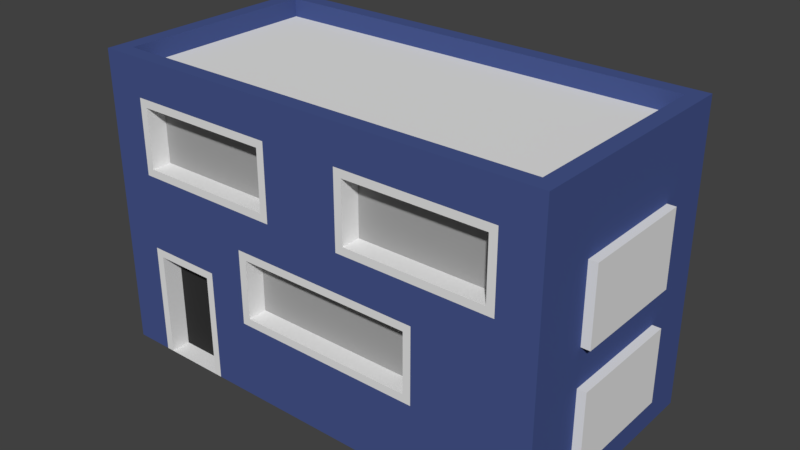 # Source: building_5.blend  (saved by Blender 2.77.0; exported with 4.5.12 LTS)
import bpy
from mathutils import Matrix  # noqa: F401  (used for matrix-valued properties, if any)

bpy.ops.wm.read_factory_settings(use_empty=True)
scene = bpy.context.scene
scene.name = 'Scene'

# ---- collections
col_collection_1 = bpy.data.collections.new('Collection 1'); scene.collection.children.link(col_collection_1)

# ---- materials (node trees are filled in below, after node groups)
mat_material_001 = bpy.data.materials.new('Material.001')
mat_material_001.alpha_threshold = 0.0
mat_material_001.use_transparent_shadow = False
mat_material_001.diffuse_color = (0.06202, 0.09243, 0.2659, 1.0)
mat_material_001.roughness = 0.5
mat_material_002 = bpy.data.materials.new('Material.002')
mat_material_002.alpha_threshold = 0.0
mat_material_002.use_transparent_shadow = False
mat_material_002.roughness = 0.5
mat_material_003 = bpy.data.materials.new('Material.003')
mat_material_003.alpha_threshold = 0.0
mat_material_003.use_transparent_shadow = False
mat_material_003.diffuse_color = (0.0331, 0.0331, 0.0331, 1.0)
mat_material_003.roughness = 0.5
mat_material_004 = bpy.data.materials.new('Material.004')
mat_material_004.alpha_threshold = 0.0
mat_material_004.use_transparent_shadow = False
mat_material_004.diffuse_color = (0.3672, 0.3672, 0.3672, 1.0)
mat_material_004.roughness = 0.5

# ---- material node trees

# ---- world
world_world = bpy.data.worlds.new('World'); scene.world = world_world
world_world.color = (0.05088, 0.05088, 0.05088)
world_world.use_sun_shadow = False
world_world.sun_shadow_jitter_overblur = 0.0
world_world.cycles.sampling_method = 'MANUAL'

# ---- meshes
me_cube_001 = bpy.data.meshes.new('Cube.001')
me_cube_001.from_pydata([(5.936, 3.023, -5.057e-05), (5.536, 2.623, 7.7), (5.936, -3.023, -5.057e-05), (5.536, -2.623, 7.7), (-5.944, 3.023, -5.057e-05), (-5.544, 2.623, 7.7), (-5.944, -3.023, -5.057e-05), (-5.544, -2.623, 7.7), (4.946, -2.623, 7.7), (3.956, -2.623, 7.7), (2.966, -2.623, 7.7), (1.976, -2.623, 7.7), (0.9859, -2.623, 7.7), (-0.004011, -2.623, 7.7), (-0.9939, -2.623, 7.7), (-1.984, -2.623, 7.7), (-2.974, -2.623, 7.7), (-3.964, -2.623, 7.7), (-4.954, -2.623, 7.7), (-4.754, -3.023, -5.588e-09), (-3.964, -3.023, 9.313e-09), (-3.174, -3.023, -5.588e-09), (-1.984, -3.023, -5.057e-05), (-0.9939, -3.023, -5.057e-05), (-0.004011, -3.023, -5.057e-05), (0.9859, -3.023, -5.057e-05), (1.976, -3.023, -5.057e-05), (2.966, -3.023, -5.057e-05), (3.956, -3.023, -5.057e-05), (4.946, -3.023, -5.057e-05), (-4.954, 2.623, 7.7), (-3.964, 2.623, 7.7), (-2.974, 2.623, 7.7), (-1.984, 2.623, 7.7), (-0.9939, 2.623, 7.7), (-0.00401, 2.623, 7.7), (0.9859, 2.623, 7.7), (1.976, 2.623, 7.7), (2.966, 2.623, 7.7), (3.956, 2.623, 7.7), (4.946, 2.623, 7.7), (4.946, 3.023, -5.057e-05), (3.956, 3.023, -5.057e-05), (2.966, 3.023, -5.057e-05), (1.976, 3.023, -5.057e-05), (0.7859, 3.023, 1.723e-08), (-0.00401, 3.023, 3.213e-08), (-0.7939, 3.023, 1.723e-08), (-1.984, 3.023, -5.057e-05), (-2.974, 3.023, -5.057e-05), (-3.964, 3.023, -5.057e-05), (-4.954, 3.023, -5.057e-05), (5.936, 3.023, 0.9625), (5.936, 3.023, 1.925), (5.936, 3.023, 2.888), (5.936, 3.023, 3.85), (5.936, 3.023, 4.813), (5.936, 3.023, 5.775), (5.936, 3.023, 6.738), (5.936, -3.023, 6.738), (5.936, -3.023, 5.775), (5.936, -3.023, 4.813), (5.936, -3.023, 3.85), (5.936, -3.023, 2.888), (5.936, -3.023, 1.925), (5.936, -3.023, 0.9625), (-5.944, -3.023, 6.738), (-5.944, -3.023, 5.775), (-5.944, -3.023, 4.813), (-5.944, -3.023, 3.85), (-5.944, -3.023, 2.888), (-5.944, -3.023, 1.925), (-5.944, -3.023, 0.9625), (-5.944, 3.023, 6.738), (-5.944, 3.023, 5.775), (-5.944, 3.023, 4.813), (-5.944, 3.023, 3.85), (-5.944, 3.023, 2.888), (-5.944, 3.023, 1.925), (-5.944, 3.023, 0.9625), (-4.754, 3.023, 6.538), (-4.754, 3.023, 5.775), (-4.754, 3.023, 5.013), (-4.754, 3.023, 3.65), (-4.754, 3.023, 2.888), (-4.754, 3.023, 2.125), (-4.954, 3.023, 0.9625), (-3.964, 3.023, 6.538), (-3.964, 3.023, 5.013), (-3.964, 3.023, 3.65), (-3.964, 3.023, 2.125), (-3.964, 3.023, 0.9625), (-3.174, 3.023, 6.538), (-3.174, 3.023, 5.775), (-3.174, 3.023, 5.013), (-3.174, 3.023, 3.65), (-3.174, 3.023, 2.888), (-3.174, 3.023, 2.125), (-2.974, 3.023, 0.9625), (-1.984, 3.023, 6.738), (-1.984, 3.023, 5.775), (-1.984, 3.023, 4.813), (-1.984, 3.023, 3.85), (-1.984, 3.023, 2.888), (-1.984, 3.023, 1.925), (-1.984, 3.023, 0.9625), (-0.7939, 3.023, 6.538), (-0.7939, 3.023, 5.775), (-0.7939, 3.023, 5.013), (-0.9939, 3.023, 3.85), (-0.7939, 3.023, 2.688), (-0.7939, 3.023, 1.925), (-0.7939, 3.023, 0.9625), (-0.00401, 3.023, 6.538), (-0.00401, 3.023, 5.013), (-0.00401, 3.023, 3.85), (-0.00401, 3.023, 2.688), (0.7859, 3.023, 6.538), (0.7859, 3.023, 5.775), (0.7859, 3.023, 5.013), (0.9859, 3.023, 3.85), (0.7859, 3.023, 2.688), (0.7859, 3.023, 1.925), (0.7859, 3.023, 0.9625), (1.976, 3.023, 6.738), (1.976, 3.023, 5.775), (1.976, 3.023, 4.813), (1.976, 3.023, 3.85), (1.976, 3.023, 2.888), (1.976, 3.023, 1.925), (1.976, 3.023, 0.9625), (3.166, 3.023, 6.538), (3.166, 3.023, 5.775), (3.166, 3.023, 5.013), (3.166, 3.023, 3.65), (3.166, 3.023, 2.888), (3.166, 3.023, 2.125), (2.966, 3.023, 0.9625), (3.956, 3.023, 6.538), (3.956, 3.023, 5.013), (3.956, 3.023, 3.65), (3.956, 3.023, 2.125), (3.956, 3.023, 0.9625), (4.746, 3.023, 6.538), (4.746, 3.023, 5.775), (4.746, 3.023, 5.013), (4.746, 3.023, 3.65), (4.746, 3.023, 2.888), (4.746, 3.023, 2.125), (4.946, 3.023, 0.9625), (4.746, -3.023, 6.538), (4.746, -3.023, 5.775), (4.746, -3.023, 5.013), (4.946, -3.023, 3.85), (4.946, -3.023, 2.888), (4.946, -3.023, 1.925), (4.946, -3.023, 0.9625), (3.956, -3.023, 6.538), (3.956, -3.023, 5.013), (3.956, -3.023, 3.85), (3.956, -3.023, 2.888), (3.956, -3.023, 1.925), (3.956, -3.023, 0.9625), (2.966, -3.023, 6.538), (2.966, -3.023, 5.013), (2.766, -3.023, 3.65), (2.766, -3.023, 2.888), (2.766, -3.023, 2.125), (2.966, -3.023, 0.9625), (1.976, -3.023, 6.538), (1.976, -3.023, 5.013), (1.976, -3.023, 3.65), (1.976, -3.023, 2.125), (1.976, -3.023, 0.9625), (1.186, -3.023, 6.538), (1.186, -3.023, 5.775), (1.186, -3.023, 5.013), (0.9859, -3.023, 3.65), (0.9859, -3.023, 2.125), (0.9859, -3.023, 0.9625), (-0.004011, -3.023, 6.738), (-0.004011, -3.023, 5.775), (-0.004011, -3.023, 4.813), (-0.004011, -3.023, 3.65), (-0.004011, -3.023, 2.125), (-0.004011, -3.023, 0.9625), (-1.194, -3.023, 6.538), (-1.194, -3.023, 5.775), (-1.194, -3.023, 5.013), (-0.9939, -3.023, 3.65), (-0.9939, -3.023, 2.125), (-0.9939, -3.023, 0.9625), (-1.984, -3.023, 6.538), (-1.984, -3.023, 5.013), (-1.784, -3.023, 3.65), (-1.784, -3.023, 2.888), (-1.784, -3.023, 2.125), (-1.984, -3.023, 0.9625), (-2.974, -3.023, 6.538), (-2.974, -3.023, 5.013), (-2.974, -3.023, 3.85), (-3.174, -3.023, 2.688), (-3.174, -3.023, 1.925), (-3.174, -3.023, 0.9625), (-3.964, -3.023, 6.538), (-3.964, -3.023, 5.013), (-3.964, -3.023, 3.85), (-3.964, -3.023, 2.688), (-4.754, -3.023, 6.538), (-4.754, -3.023, 5.775), (-4.754, -3.023, 5.013), (-4.954, -3.023, 3.85), (-4.754, -3.023, 2.688), (-4.754, -3.023, 1.925), (-4.754, -3.023, 0.9625), (0.9859, 3.023, -5.057e-05), (-0.00401, 3.023, -5.057e-05), (-0.9939, 3.023, -5.057e-05), (-0.9939, 3.023, 0.9625), (0.9859, 3.023, 0.9625), (-4.954, 3.023, 6.738), (-4.954, 3.023, 5.775), (-4.954, 3.023, 4.813), (-4.954, 3.023, 3.85), (-4.954, 3.023, 2.888), (-4.954, 3.023, 1.925), (-2.974, 3.023, 6.738), (-2.974, 3.023, 5.775), (-2.974, 3.023, 4.813), (-2.974, 3.023, 3.85), (-2.974, 3.023, 2.888), (-2.974, 3.023, 1.925), (-0.9939, 3.023, 6.738), (-0.9939, 3.023, 5.775), (-0.9939, 3.023, 4.813), (-0.9939, 3.023, 2.888), (-0.9939, 3.023, 1.925), (0.9859, 3.023, 6.738), (0.9859, 3.023, 5.775), (0.9859, 3.023, 4.813), (0.9859, 3.023, 2.888), (0.9859, 3.023, 1.925), (2.966, 3.023, 6.738), (2.966, 3.023, 5.775), (2.966, 3.023, 4.813), (2.966, 3.023, 3.85), (2.966, 3.023, 2.888), (2.966, 3.023, 1.925), (4.946, 3.023, 6.738), (4.946, 3.023, 5.775), (4.946, 3.023, 4.813), (4.946, 3.023, 3.85), (4.946, 3.023, 2.888), (4.946, 3.023, 1.925), (3.956, 3.023, 6.738), (3.956, 3.023, 4.813), (3.956, 3.023, 3.85), (3.956, 3.023, 1.925), (-0.00401, 3.023, 6.738), (-0.00401, 3.023, 4.813), (-0.00401, 3.023, 2.888), (-3.964, 3.023, 6.738), (-3.964, 3.023, 4.813), (-3.964, 3.023, 3.85), (-3.964, 3.023, 1.925), (0.7859, 2.523, -2.747e-08), (-0.00401, 2.523, -1.257e-08), (-0.7939, 2.523, -2.747e-08), (-0.7939, 2.523, 0.9625), (0.7859, 2.523, 0.9625), (-4.754, 2.523, 6.538), (-4.754, 2.523, 5.775), (-4.754, 2.523, 5.013), (-4.754, 2.523, 3.65), (-4.754, 2.523, 2.888), (-4.754, 2.523, 2.125), (-3.174, 2.523, 6.538), (-3.174, 2.523, 5.775), (-3.174, 2.523, 5.013), (-3.174, 2.523, 3.65), (-3.174, 2.523, 2.888), (-3.174, 2.523, 2.125), (-0.7939, 2.523, 6.538), (-0.7939, 2.523, 5.775), (-0.7939, 2.523, 5.013), (-0.7939, 2.523, 2.688), (-0.7939, 2.523, 1.925), (0.7859, 2.523, 6.538), (0.7859, 2.523, 5.775), (0.7859, 2.523, 5.013), (0.7859, 2.523, 2.688), (0.7859, 2.523, 1.925), (3.166, 2.523, 6.538), (3.166, 2.523, 5.775), (3.166, 2.523, 5.013), (3.166, 2.523, 3.65), (3.166, 2.523, 2.888), (3.166, 2.523, 2.125), (4.746, 2.523, 6.538), (4.746, 2.523, 5.775), (4.746, 2.523, 5.013), (4.746, 2.523, 3.65), (4.746, 2.523, 2.888), (4.746, 2.523, 2.125), (3.956, 2.523, 6.538), (3.956, 2.523, 5.013), (3.956, 2.523, 3.65), (3.956, 2.523, 2.125), (-0.00401, 2.523, 6.538), (-0.00401, 2.523, 5.013), (-0.00401, 2.523, 2.688), (-3.964, 2.523, 6.538), (-3.964, 2.523, 5.013), (-3.964, 2.523, 3.65), (-3.964, 2.523, 2.125), (-0.9939, 3.461, 3.264), (-0.9939, 3.461, 2.888), (-0.00401, 3.461, 3.264), (-0.00401, 3.461, 2.888), (0.9859, 3.461, 3.264), (0.9859, 3.461, 2.888), (5.936, 3.023, 7.7), (5.936, -3.023, 7.7), (-4.954, -3.023, 7.7), (-5.944, -3.023, 7.7), (-5.944, 3.023, 7.7), (4.946, 3.023, 7.7), (4.946, -3.023, 7.7), (3.956, -3.023, 7.7), (2.966, -3.023, 7.7), (1.976, -3.023, 7.7), (0.9859, -3.023, 7.7), (-0.004011, -3.023, 7.7), (-0.9939, -3.023, 7.7), (-1.984, -3.023, 7.7), (-2.974, -3.023, 7.7), (-3.964, -3.023, 7.7), (-4.954, 3.023, 7.7), (-3.964, 3.023, 7.7), (-2.974, 3.023, 7.7), (-1.984, 3.023, 7.7), (-0.9939, 3.023, 7.7), (-0.00401, 3.023, 7.7), (0.9859, 3.023, 7.7), (1.976, 3.023, 7.7), (2.966, 3.023, 7.7), (3.956, 3.023, 7.7), (5.536, 2.623, 7.227), (5.536, -2.623, 7.227), (-4.954, -2.623, 7.227), (-5.544, -2.623, 7.227), (-5.544, 2.623, 7.227), (4.946, 2.623, 7.227), (4.946, -2.623, 7.227), (3.956, -2.623, 7.227), (2.966, -2.623, 7.227), (1.976, -2.623, 7.227), (0.9859, -2.623, 7.227), (-0.004011, -2.623, 7.227), (-0.9939, -2.623, 7.227), (-1.984, -2.623, 7.227), (-2.974, -2.623, 7.227), (-3.964, -2.623, 7.227), (-4.954, 2.623, 7.227), (-3.964, 2.623, 7.227), (-2.974, 2.623, 7.227), (-1.984, 2.623, 7.227), (-0.9939, 2.623, 7.227), (-0.00401, 2.623, 7.227), (0.9859, 2.623, 7.227), (1.976, 2.623, 7.227), (2.966, 2.623, 7.227), (3.956, 2.623, 7.227), (-4.954, -3.023, -5.057e-05), (-3.964, -3.023, -5.057e-05), (-2.974, -3.023, -5.057e-05), (-2.974, -3.023, 0.9625), (-4.954, -3.023, 0.9625), (4.946, -3.023, 6.738), (4.946, -3.023, 5.775), (4.946, -3.023, 4.813), (2.966, -3.023, 3.85), (2.966, -3.023, 2.888), (2.966, -3.023, 1.925), (0.9859, -3.023, 6.738), (0.9859, -3.023, 5.775), (0.9859, -3.023, 4.813), (-0.9939, -3.023, 6.738), (-0.9939, -3.023, 5.775), (-0.9939, -3.023, 4.813), (-1.984, -3.023, 3.85), (-1.984, -3.023, 2.888), (-1.984, -3.023, 1.925), (-2.974, -3.023, 2.888), (-2.974, -3.023, 1.925), (-4.954, -3.023, 6.738), (-4.954, -3.023, 5.775), (-4.954, -3.023, 4.813), (-4.954, -3.023, 2.888), (-4.954, -3.023, 1.925), (-3.964, -3.023, 6.738), (-3.964, -3.023, 4.813), (-3.964, -3.023, 2.888), (-2.974, -3.023, 6.738), (-2.974, -3.023, 4.813), (-1.984, -3.023, 6.738), (-1.984, -3.023, 4.813), (-0.9939, -3.023, 3.85), (-0.9939, -3.023, 1.925), (-0.004011, -3.023, 3.85), (-0.004011, -3.023, 1.925), (0.9859, -3.023, 3.85), (0.9859, -3.023, 1.925), (1.976, -3.023, 6.738), (1.976, -3.023, 4.813), (1.976, -3.023, 3.85), (1.976, -3.023, 1.925), (2.966, -3.023, 6.738), (2.966, -3.023, 4.813), (3.956, -3.023, 6.738), (3.956, -3.023, 4.813), (-4.754, -2.523, -5.588e-09), (-3.964, -2.523, 9.313e-09), (-3.174, -2.523, -5.588e-09), (-3.174, -2.523, 0.9625), (-4.754, -2.523, 0.9625), (4.746, -2.523, 6.538), (4.746, -2.523, 5.775), (4.746, -2.523, 5.013), (2.766, -2.523, 3.65), (2.766, -2.523, 2.888), (2.766, -2.523, 2.125), (1.186, -2.523, 6.538), (1.186, -2.523, 5.775), (1.186, -2.523, 5.013), (-1.194, -2.523, 6.538), (-1.194, -2.523, 5.775), (-1.194, -2.523, 5.013), (-1.784, -2.523, 3.65), (-1.784, -2.523, 2.888), (-1.784, -2.523, 2.125), (-3.174, -2.523, 2.688), (-3.174, -2.523, 1.925), (-4.754, -2.523, 6.538), (-4.754, -2.523, 5.775), (-4.754, -2.523, 5.013), (-4.754, -2.523, 2.688), (-4.754, -2.523, 1.925), (-3.964, -2.523, 6.538), (-3.964, -2.523, 5.013), (-3.964, -2.523, 2.688), (-2.974, -2.523, 6.538), (-2.974, -2.523, 5.013), (-1.984, -2.523, 6.538), (-1.984, -2.523, 5.013), (-0.9939, -2.523, 3.65), (-0.9939, -2.523, 2.125), (-0.004011, -2.523, 3.65), (-0.004011, -2.523, 2.125), (0.9859, -2.523, 3.65), (0.9859, -2.523, 2.125), (1.976, -2.523, 6.538), (1.976, -2.523, 5.013), (1.976, -2.523, 3.65), (1.976, -2.523, 2.125), (2.966, -2.523, 6.538), (2.966, -2.523, 5.013), (3.956, -2.523, 6.538), (3.956, -2.523, 5.013), (5.936, 1.511, 7.7), (5.936, -0.0001783, 7.7), (5.936, -1.512, 7.7), (5.936, -1.512, -5.057e-05), (5.936, -0.0001783, -5.057e-05), (5.936, 1.511, -5.057e-05), (-5.944, -1.512, 7.7), (-5.944, -0.0001765, 7.7), (-5.944, 1.511, 7.7), (-5.944, 1.511, -5.057e-05), (-5.944, -0.0001765, -5.057e-05), (-5.944, -1.512, -5.057e-05), (4.946, -1.512, -5.057e-05), (4.946, -0.0001781, -5.057e-05), (4.946, 1.511, -5.057e-05), (3.956, -1.512, -5.057e-05), (3.956, -0.000178, -5.057e-05), (3.956, 1.511, -5.057e-05), (2.966, -1.512, -5.057e-05), (2.966, -0.0001778, -5.057e-05), (2.966, 1.511, -5.057e-05), (1.976, -1.512, -5.057e-05), (1.976, -0.0001777, -5.057e-05), (1.976, 1.511, -5.057e-05), (0.9859, -1.512, -5.057e-05), (0.9859, -0.0001775, -5.057e-05), (0.9859, 1.511, -5.057e-05), (-0.004011, -1.512, -5.057e-05), (-0.004011, -0.0001774, -5.057e-05), (-0.00401, 1.511, -5.057e-05), (-0.9939, -1.512, -5.057e-05), (-0.9939, -0.0001772, -5.057e-05), (-0.9939, 1.511, -5.057e-05), (-1.984, -1.512, -5.057e-05), (-1.984, -0.0001771, -5.057e-05), (-1.984, 1.511, -5.057e-05), (-2.974, -1.512, -5.057e-05), (-2.974, -0.0001769, -5.057e-05), (-2.974, 1.511, -5.057e-05), (-3.964, -1.512, -5.057e-05), (-3.964, -0.0001768, -5.057e-05), (-3.964, 1.511, -5.057e-05), (-4.954, -1.512, -5.057e-05), (-4.954, -0.0001766, -5.057e-05), (-4.954, 1.511, -5.057e-05), (-5.944, 1.511, 6.738), (-5.944, -0.0001765, 6.738), (-5.944, -1.512, 6.738), (-5.944, 1.511, 5.775), (-5.944, -0.0001765, 5.775), (-5.944, -1.512, 5.775), (-5.944, 1.511, 4.813), (-5.944, -0.0001765, 4.813), (-5.944, -1.512, 4.813), (-5.944, 1.511, 3.85), (-5.944, -0.0001765, 3.85), (-5.944, -1.512, 3.85), (-5.944, 1.511, 2.888), (-5.944, -0.0001765, 2.888), (-5.944, -1.512, 2.888), (-5.944, 1.511, 1.925), (-5.944, -0.0001765, 1.925), (-5.944, -1.512, 1.925), (-5.944, 1.511, 0.9625), (-5.944, -0.0001765, 0.9625), (-5.944, -1.512, 0.9625), (5.936, -1.512, 6.738), (5.936, -0.0001783, 6.738), (5.936, 1.511, 6.738), (5.936, -1.512, 5.775), (5.936, -0.0001783, 5.775), (5.936, 1.511, 5.775), (5.936, -1.512, 4.813), (5.936, -0.0001783, 4.813), (5.936, 1.511, 4.813), (5.936, -1.512, 3.85), (5.936, -0.0001783, 3.85), (5.936, 1.511, 3.85), (5.936, -1.512, 2.888), (5.936, -0.0001783, 2.888), (5.936, 1.511, 2.888), (5.936, -1.512, 1.925), (5.936, -0.0001783, 1.925), (5.936, 1.511, 1.925), (5.936, -1.512, 0.9625), (5.936, -0.0001783, 0.9625), (5.936, 1.511, 0.9625), (5.536, 1.311, 7.7), (5.536, -0.0001782, 7.7), (5.536, -1.312, 7.7), (-5.544, -1.312, 7.7), (-5.544, -0.0001765, 7.7), (-5.544, 1.311, 7.7), (5.536, 1.311, 7.227), (5.536, -0.0001782, 7.227), (5.536, -1.312, 7.227), (-5.544, -1.312, 7.227), (-5.544, -0.0001765, 7.227), (-5.544, 1.311, 7.227), (6.155, 1.511, 1.925), (6.155, -0.0001783, 1.925), (6.155, -0.0001783, 0.9625), (6.155, 1.511, 0.9625), (6.155, -0.0001783, 1.925), (6.155, -1.512, 1.925), (6.155, -1.512, 0.9625), (6.155, -0.0001783, 0.9625), (6.155, 1.511, 2.888), (6.155, -0.0001783, 2.888), (6.155, -0.0001783, 1.925), (6.155, 1.511, 1.925), (6.155, -0.0001783, 2.888), (6.155, -1.512, 2.888), (6.155, -1.512, 1.925), (6.155, -0.0001783, 1.925), (6.155, 1.511, 4.813), (6.155, -0.0001783, 4.813), (6.155, -0.0001783, 3.85), (6.155, 1.511, 3.85), (6.155, -0.0001783, 4.813), (6.155, -1.512, 4.813), (6.155, -1.512, 3.85), (6.155, -0.0001783, 3.85), (6.155, 1.511, 5.775), (6.155, -0.0001783, 5.775), (6.155, -0.0001783, 4.813), (6.155, 1.511, 4.813), (6.155, -0.0001783, 5.775), (6.155, -1.512, 5.775), (6.155, -1.512, 4.813), (6.155, -0.0001783, 4.813), (-6.163, -1.512, 1.925), (-6.163, -0.0001765, 1.925), (-6.163, -0.0001765, 0.9625), (-6.163, -1.512, 0.9625), (-6.163, -0.0001765, 1.925), (-6.163, 1.511, 1.925), (-6.163, 1.511, 0.9625), (-6.163, -0.0001765, 0.9625), (-6.163, -1.512, 2.888), (-6.163, -0.0001765, 2.888), (-6.163, -0.0001765, 1.925), (-6.163, -1.512, 1.925), (-6.163, -0.0001765, 2.888), (-6.163, 1.511, 2.888), (-6.163, 1.511, 1.925), (-6.163, -0.0001765, 1.925), (-6.163, -1.512, 4.813), (-6.163, -0.0001765, 4.813), (-6.163, -0.0001765, 3.85), (-6.163, -1.512, 3.85), (-6.163, -0.0001765, 4.813), (-6.163, 1.511, 4.813), (-6.163, 1.511, 3.85), (-6.163, -0.0001765, 3.85), (-6.163, -1.512, 5.775), (-6.163, -0.0001765, 5.775), (-6.163, -0.0001765, 4.813), (-6.163, -1.512, 4.813), (-6.163, -0.0001765, 5.775), (-6.163, 1.511, 5.775), (-6.163, 1.511, 4.813), (-6.163, -0.0001765, 4.813)], [], [(553, 65, 2, 472), (377, 72, 6, 373), (532, 79, 4, 478), (149, 52, 0, 41), (511, 373, 6, 480), (472, 2, 29, 481), (481, 29, 28, 484), (484, 28, 27, 487), (487, 27, 26, 490), (490, 26, 25, 493), (493, 25, 24, 496), (496, 24, 23, 499), (499, 23, 22, 502), (502, 22, 375, 505), (505, 375, 374, 508), (508, 374, 373, 511), (79, 86, 51, 4), (86, 91, 50, 51), (91, 98, 49, 50), (98, 105, 48, 49), (105, 218, 217, 48), (219, 130, 44, 215), (130, 137, 43, 44), (137, 142, 42, 43), (142, 149, 41, 42), (65, 156, 29, 2), (156, 162, 28, 29), (162, 168, 27, 28), (168, 173, 26, 27), (173, 179, 25, 26), (179, 185, 24, 25), (185, 191, 23, 24), (191, 197, 22, 23), (197, 376, 375, 22), (336, 323, 395, 400), (401, 397, 211, 206), (206, 211, 398, 402), (193, 188, 437, 454), (335, 336, 400, 403), (404, 401, 206, 200), (200, 206, 402, 393), (334, 335, 403, 405), (406, 404, 200, 390), (390, 200, 393, 391), (391, 393, 394, 392), (392, 394, 376, 197), (333, 334, 405, 387), (21, 203, 424, 423), (389, 406, 390, 407), (408, 392, 197, 191), (332, 333, 387, 180), (180, 387, 388, 181), (181, 388, 389, 182), (182, 389, 407, 409), (410, 408, 191, 185), (331, 332, 180, 384), (384, 180, 181, 385), (385, 181, 182, 386), (386, 182, 409, 411), (412, 410, 185, 179), (330, 331, 384, 413), (414, 386, 411, 415), (416, 412, 179, 173), (329, 330, 413, 417), (418, 414, 415, 381), (165, 171, 463, 429), (383, 416, 173, 168), (328, 329, 417, 419), (420, 418, 381, 159), (159, 381, 382, 160), (160, 382, 383, 161), (161, 383, 168, 162), (327, 328, 419, 378), (380, 420, 159, 153), (153, 159, 160, 154), (154, 160, 161, 155), (155, 161, 162, 156), (322, 327, 378, 59), (59, 378, 379, 60), (60, 379, 380, 61), (61, 380, 153, 62), (62, 153, 154, 63), (63, 154, 155, 64), (64, 155, 156, 65), (346, 326, 248, 254), (95, 96, 280, 279), (255, 250, 251, 256), (136, 135, 296, 297), (257, 253, 149, 142), (345, 346, 254, 242), (244, 255, 256, 245), (247, 257, 142, 137), (344, 345, 242, 124), (124, 242, 243, 125), (125, 243, 244, 126), (126, 244, 245, 127), (127, 245, 246, 128), (128, 246, 247, 129), (129, 247, 137, 130), (343, 344, 124, 237), (237, 124, 125, 238), (238, 125, 126, 239), (239, 126, 127, 120), (120, 127, 128, 240), (240, 128, 129, 241), (241, 129, 130, 219), (342, 343, 237, 258), (113, 117, 287, 308), (259, 239, 120, 115), (120, 240, 320, 319), (93, 94, 278, 277), (341, 342, 258, 232), (234, 259, 115, 109), (109, 115, 317, 315), (340, 341, 232, 99), (99, 232, 233, 100), (100, 233, 234, 101), (101, 234, 109, 102), (102, 109, 235, 103), (103, 235, 236, 104), (104, 236, 218, 105), (339, 340, 99, 226), (226, 99, 100, 227), (227, 100, 101, 228), (228, 101, 102, 229), (229, 102, 103, 230), (230, 103, 104, 231), (231, 104, 105, 98), (338, 339, 226, 261), (90, 85, 275, 314), (262, 228, 229, 263), (264, 231, 98, 91), (337, 338, 261, 220), (222, 262, 263, 223), (225, 264, 91, 86), (325, 337, 220, 73), (73, 220, 221, 74), (74, 221, 222, 75), (75, 222, 223, 76), (76, 223, 224, 77), (77, 224, 225, 78), (78, 225, 86, 79), (326, 321, 58, 248), (248, 58, 57, 249), (249, 57, 56, 250), (250, 56, 55, 251), (251, 55, 54, 252), (252, 54, 53, 253), (253, 53, 52, 149), (477, 325, 73, 514), (514, 73, 74, 517), (517, 74, 75, 520), (520, 75, 76, 523), (523, 76, 77, 526), (526, 77, 78, 529), (529, 78, 79, 532), (323, 324, 66, 395), (395, 66, 67, 396), (396, 67, 68, 397), (397, 68, 69, 211), (211, 69, 70, 398), (398, 70, 71, 399), (399, 71, 72, 377), (471, 322, 59, 535), (535, 59, 60, 538), (538, 60, 61, 541), (541, 61, 62, 544), (544, 62, 63, 547), (547, 63, 64, 550), (550, 64, 65, 553), (135, 134, 295, 296), (46, 45, 215, 216), (47, 46, 216, 217), (112, 47, 217, 218), (45, 123, 219, 215), (80, 81, 221, 220), (81, 82, 222, 221), (83, 84, 224, 223), (84, 85, 225, 224), (93, 92, 226, 227), (94, 93, 227, 228), (96, 95, 229, 230), (97, 96, 230, 231), (106, 107, 233, 232), (107, 108, 234, 233), (110, 111, 236, 235), (111, 112, 218, 236), (118, 117, 237, 238), (119, 118, 238, 239), (122, 121, 240, 241), (123, 122, 241, 219), (131, 132, 243, 242), (132, 133, 244, 243), (134, 135, 246, 245), (135, 136, 247, 246), (144, 143, 248, 249), (145, 144, 249, 250), (147, 146, 251, 252), (148, 147, 252, 253), (143, 138, 254, 248), (139, 145, 250, 255), (146, 140, 256, 251), (141, 148, 253, 257), (138, 131, 242, 254), (133, 139, 255, 244), (140, 134, 245, 256), (136, 141, 257, 247), (117, 113, 258, 237), (114, 119, 239, 259), (121, 116, 260, 240), (113, 106, 232, 258), (108, 114, 259, 234), (116, 110, 235, 260), (92, 87, 261, 226), (88, 94, 228, 262), (95, 89, 263, 229), (90, 97, 231, 264), (87, 80, 220, 261), (82, 88, 262, 222), (89, 83, 223, 263), (85, 90, 264, 225), (306, 301, 302, 303, 307, 297, 296, 295), (308, 287, 288, 289, 309, 284, 283, 282), (311, 276, 277, 278, 312, 272, 271, 270), (304, 298, 299, 300, 305, 294, 293, 292), (313, 279, 280, 281, 314, 275, 274, 273), (266, 267, 268, 286, 285, 310, 290, 291, 269, 265), (119, 114, 309, 289), (143, 144, 299, 298), (96, 97, 281, 280), (116, 121, 290, 310), (144, 145, 300, 299), (107, 106, 282, 283), (106, 113, 308, 282), (146, 147, 302, 301), (108, 107, 283, 284), (114, 108, 284, 309), (45, 46, 266, 265), (147, 148, 303, 302), (111, 110, 285, 286), (110, 116, 310, 285), (46, 47, 267, 266), (138, 143, 298, 304), (112, 111, 286, 268), (87, 92, 276, 311), (47, 112, 268, 267), (145, 139, 305, 300), (117, 118, 288, 287), (94, 88, 312, 278), (123, 45, 265, 269), (140, 146, 301, 306), (118, 119, 289, 288), (89, 95, 279, 313), (81, 80, 270, 271), (148, 141, 307, 303), (121, 122, 291, 290), (97, 90, 314, 281), (82, 81, 271, 272), (131, 138, 304, 292), (122, 123, 269, 291), (80, 87, 311, 270), (84, 83, 273, 274), (139, 133, 294, 305), (132, 131, 292, 293), (88, 82, 272, 312), (85, 84, 274, 275), (134, 140, 306, 295), (133, 132, 293, 294), (83, 89, 313, 273), (92, 93, 277, 276), (141, 136, 297, 307), (317, 319, 320, 318), (315, 317, 318, 316), (115, 120, 319, 317), (260, 235, 316, 318), (235, 109, 315, 316), (240, 260, 318, 320), (1, 40, 352, 347), (558, 3, 322, 471), (18, 7, 324, 323), (561, 5, 325, 477), (40, 1, 321, 326), (3, 8, 327, 322), (8, 9, 328, 327), (9, 10, 329, 328), (10, 11, 330, 329), (11, 12, 331, 330), (12, 13, 332, 331), (13, 14, 333, 332), (14, 15, 334, 333), (15, 16, 335, 334), (16, 17, 336, 335), (17, 18, 323, 336), (5, 30, 337, 325), (30, 31, 338, 337), (31, 32, 339, 338), (32, 33, 340, 339), (33, 34, 341, 340), (34, 35, 342, 341), (35, 36, 343, 342), (36, 37, 344, 343), (37, 38, 345, 344), (38, 39, 346, 345), (39, 40, 326, 346), (567, 562, 347, 352, 372, 371, 370, 369, 368, 367, 366, 365, 364, 363, 351), (33, 32, 365, 366), (15, 14, 359, 360), (8, 3, 348, 353), (34, 33, 366, 367), (16, 15, 360, 361), (9, 8, 353, 354), (35, 34, 367, 368), (17, 16, 361, 362), (10, 9, 354, 355), (36, 35, 368, 369), (18, 17, 362, 349), (11, 10, 355, 356), (37, 36, 369, 370), (556, 1, 347, 562), (30, 5, 351, 363), (12, 11, 356, 357), (38, 37, 370, 371), (7, 18, 349, 350), (31, 30, 363, 364), (13, 12, 357, 358), (39, 38, 371, 372), (559, 7, 350, 565), (32, 31, 364, 365), (14, 13, 358, 359), (40, 39, 372, 352), (203, 202, 442, 424), (20, 19, 373, 374), (21, 20, 374, 375), (203, 21, 375, 376), (19, 214, 377, 373), (150, 151, 379, 378), (151, 152, 380, 379), (165, 166, 382, 381), (166, 167, 383, 382), (175, 174, 384, 385), (176, 175, 385, 386), (186, 187, 388, 387), (187, 188, 389, 388), (195, 194, 390, 391), (196, 195, 391, 392), (201, 202, 394, 393), (202, 203, 376, 394), (209, 208, 395, 396), (210, 209, 396, 397), (213, 212, 398, 399), (214, 213, 399, 377), (208, 204, 400, 395), (205, 210, 397, 401), (212, 207, 402, 398), (204, 198, 403, 400), (199, 205, 401, 404), (207, 201, 393, 402), (198, 192, 405, 403), (193, 199, 404, 406), (192, 186, 387, 405), (188, 193, 406, 389), (194, 189, 407, 390), (190, 196, 392, 408), (189, 183, 409, 407), (184, 190, 408, 410), (183, 177, 411, 409), (178, 184, 410, 412), (174, 169, 413, 384), (170, 176, 386, 414), (177, 171, 415, 411), (172, 178, 412, 416), (169, 163, 417, 413), (164, 170, 414, 418), (171, 165, 381, 415), (167, 172, 416, 383), (163, 157, 419, 417), (158, 164, 418, 420), (157, 150, 378, 419), (152, 158, 420, 380), (448, 443, 444, 445, 449, 452, 454, 437, 436, 435, 453, 451), (455, 438, 439, 440, 456, 458, 460, 464, 431, 430, 429, 463, 459, 457), (461, 432, 433, 434, 462, 466, 468, 428, 427, 426, 467, 465), (422, 423, 424, 442, 441, 450, 446, 447, 425, 421), (208, 209, 444, 443), (172, 167, 431, 464), (214, 19, 421, 425), (189, 194, 438, 455), (209, 210, 445, 444), (157, 163, 465, 467), (151, 150, 426, 427), (196, 190, 456, 440), (212, 213, 447, 446), (164, 158, 468, 466), (152, 151, 427, 428), (183, 189, 455, 457), (213, 214, 425, 447), (150, 157, 467, 426), (166, 165, 429, 430), (190, 184, 458, 456), (204, 208, 443, 448), (158, 152, 428, 468), (167, 166, 430, 431), (177, 183, 457, 459), (210, 205, 449, 445), (174, 175, 433, 432), (184, 178, 460, 458), (207, 212, 446, 450), (175, 176, 434, 433), (169, 174, 432, 461), (198, 204, 448, 451), (187, 186, 435, 436), (176, 170, 462, 434), (205, 199, 452, 449), (188, 187, 436, 437), (171, 177, 459, 463), (201, 207, 450, 441), (194, 195, 439, 438), (178, 172, 464, 460), (192, 198, 451, 453), (195, 196, 440, 439), (163, 169, 461, 465), (19, 20, 422, 421), (199, 193, 454, 452), (202, 201, 441, 442), (170, 164, 466, 462), (20, 21, 423, 422), (186, 192, 453, 435), (5, 561, 567, 351), (561, 560, 566, 567), (560, 559, 565, 566), (3, 558, 564, 348), (558, 557, 563, 564), (557, 556, 562, 563), (353, 348, 564, 565, 350, 349, 362, 361, 360, 359, 358, 357, 356, 355, 354), (565, 564, 563, 566), (566, 563, 562, 567), (7, 559, 475, 324), (559, 560, 476, 475), (560, 561, 477, 476), (1, 556, 469, 321), (556, 557, 470, 469), (557, 558, 471, 470), (53, 552, 555, 52), (54, 549, 552, 53), (55, 546, 549, 54), (546, 545, 548, 549), (545, 544, 547, 548), (56, 543, 546, 55), (57, 540, 543, 56), (58, 537, 540, 57), (537, 536, 539, 540), (536, 535, 538, 539), (321, 469, 537, 58), (469, 470, 536, 537), (470, 471, 535, 536), (71, 531, 534, 72), (70, 528, 531, 71), (69, 525, 528, 70), (525, 524, 527, 528), (524, 523, 526, 527), (68, 522, 525, 69), (67, 519, 522, 68), (66, 516, 519, 67), (516, 515, 518, 519), (515, 514, 517, 518), (324, 475, 516, 66), (475, 476, 515, 516), (476, 477, 514, 515), (50, 510, 513, 51), (510, 509, 512, 513), (509, 508, 511, 512), (49, 507, 510, 50), (507, 506, 509, 510), (506, 505, 508, 509), (48, 504, 507, 49), (504, 503, 506, 507), (503, 502, 505, 506), (217, 501, 504, 48), (501, 500, 503, 504), (500, 499, 502, 503), (216, 498, 501, 217), (498, 497, 500, 501), (497, 496, 499, 500), (215, 495, 498, 216), (495, 494, 497, 498), (494, 493, 496, 497), (44, 492, 495, 215), (492, 491, 494, 495), (491, 490, 493, 494), (43, 489, 492, 44), (489, 488, 491, 492), (488, 487, 490, 491), (42, 486, 489, 43), (486, 485, 488, 489), (485, 484, 487, 488), (41, 483, 486, 42), (483, 482, 485, 486), (482, 481, 484, 485), (0, 474, 483, 41), (474, 473, 482, 483), (473, 472, 481, 482), (51, 513, 478, 4), (513, 512, 479, 478), (512, 511, 480, 479), (72, 534, 480, 6), (534, 533, 479, 480), (533, 532, 478, 479), (52, 555, 474, 0), (555, 554, 473, 474), (554, 553, 472, 473), (568, 569, 570, 571), (551, 569, 568, 552), (554, 570, 569, 551), (555, 571, 570, 554), (552, 568, 571, 555), (572, 573, 574, 575), (550, 573, 572, 551), (553, 574, 573, 550), (554, 575, 574, 553), (551, 572, 575, 554), (576, 577, 578, 579), (548, 577, 576, 549), (551, 578, 577, 548), (552, 579, 578, 551), (549, 576, 579, 552), (580, 581, 582, 583), (547, 581, 580, 548), (550, 582, 581, 547), (551, 583, 582, 550), (548, 580, 583, 551), (584, 585, 586, 587), (542, 585, 584, 543), (545, 586, 585, 542), (546, 587, 586, 545), (543, 584, 587, 546), (588, 589, 590, 591), (541, 589, 588, 542), (544, 590, 589, 541), (545, 591, 590, 544), (542, 588, 591, 545), (592, 593, 594, 595), (539, 593, 592, 540), (542, 594, 593, 539), (543, 595, 594, 542), (540, 592, 595, 543), (596, 597, 598, 599), (538, 597, 596, 539), (541, 598, 597, 538), (542, 599, 598, 541), (539, 596, 599, 542), (600, 601, 602, 603), (530, 601, 600, 531), (533, 602, 601, 530), (534, 603, 602, 533), (531, 600, 603, 534), (604, 605, 606, 607), (529, 605, 604, 530), (532, 606, 605, 529), (533, 607, 606, 532), (530, 604, 607, 533), (608, 609, 610, 611), (527, 609, 608, 528), (530, 610, 609, 527), (531, 611, 610, 530), (528, 608, 611, 531), (612, 613, 614, 615), (526, 613, 612, 527), (529, 614, 613, 526), (530, 615, 614, 529), (527, 612, 615, 530), (616, 617, 618, 619), (521, 617, 616, 522), (524, 618, 617, 521), (525, 619, 618, 524), (522, 616, 619, 525), (620, 621, 622, 623), (520, 621, 620, 521), (523, 622, 621, 520), (524, 623, 622, 523), (521, 620, 623, 524), (624, 625, 626, 627), (518, 625, 624, 519), (521, 626, 625, 518), (522, 627, 626, 521), (519, 624, 627, 522), (628, 629, 630, 631), (517, 629, 628, 518), (520, 630, 629, 517), (521, 631, 630, 520), (518, 628, 631, 521)])
me_cube_001.polygons.foreach_set('material_index', [0, 0, 0, 0, 0, 0, 0, 0, 0, 0, 0, 0, 0, 0, 0, 0, 0, 0, 0, 0, 0, 0, 0, 0, 0, 0, 0, 0, 0, 0, 0, 0, 0, 0, 0, 0, 0, 1, 0, 0, 0, 0, 0, 0, 0, 0, 0, 0, 0, 0, 0, 0, 0, 0, 0, 0, 0, 0, 0, 0, 0, 0, 0, 0, 0, 1, 0, 0, 0, 0, 0, 0, 0, 0, 0, 0, 0, 0, 0, 0, 0, 0, 0, 0, 0, 1, 0, 1, 0, 0, 0, 0, 0, 0, 0, 0, 0, 0, 0, 0, 0, 0, 0, 0, 0, 0, 0, 1, 0, 1, 1, 0, 0, 1, 0, 0, 0, 0, 0, 0, 0, 0, 0, 0, 0, 0, 0, 0, 0, 1, 0, 0, 0, 0, 0, 0, 0, 0, 0, 0, 0, 0, 0, 0, 0, 0, 0, 0, 0, 0, 0, 0, 0, 0, 0, 0, 0, 0, 0, 0, 0, 0, 0, 0, 0, 0, 0, 0, 0, 0, 1, 0, 0, 1, 1, 1, 1, 1, 1, 1, 1, 1, 1, 1, 1, 1, 1, 1, 1, 1, 1, 1, 1, 1, 1, 1, 1, 1, 1, 1, 1, 1, 1, 1, 1, 1, 1, 1, 1, 1, 1, 1, 1, 1, 1, 1, 1, 1, 1, 1, 1, 3, 3, 3, 3, 3, 2, 1, 1, 1, 1, 1, 1, 1, 1, 1, 1, 1, 1, 1, 1, 1, 1, 1, 1, 1, 1, 1, 1, 1, 1, 1, 0, 1, 1, 1, 1, 1, 1, 1, 1, 1, 1, 1, 1, 1, 1, 1, 0, 1, 1, 1, 1, 1, 0, 1, 0, 0, 0, 0, 0, 0, 0, 0, 0, 0, 0, 0, 0, 0, 0, 0, 0, 0, 0, 0, 0, 0, 0, 0, 0, 0, 0, 0, 1, 0, 0, 0, 0, 0, 0, 0, 0, 0, 0, 0, 0, 0, 0, 0, 0, 0, 0, 0, 0, 0, 0, 0, 0, 0, 0, 0, 0, 1, 1, 1, 1, 1, 1, 1, 1, 1, 1, 1, 1, 1, 1, 1, 1, 1, 1, 1, 1, 1, 1, 1, 1, 1, 1, 1, 1, 1, 1, 1, 1, 1, 1, 1, 1, 1, 1, 1, 1, 1, 1, 1, 1, 1, 1, 3, 3, 3, 2, 1, 1, 1, 1, 1, 1, 1, 1, 1, 1, 1, 1, 1, 1, 1, 1, 1, 1, 1, 1, 1, 1, 1, 0, 1, 1, 1, 1, 1, 1, 1, 1, 0, 1, 1, 1, 1, 1, 1, 1, 0, 1, 1, 1, 0, 0, 0, 0, 0, 0, 1, 1, 1, 0, 0, 0, 0, 0, 0, 0, 0, 0, 0, 0, 0, 0, 0, 0, 0, 0, 0, 0, 0, 0, 0, 0, 0, 0, 0, 0, 0, 0, 0, 0, 0, 0, 0, 0, 0, 0, 0, 0, 0, 0, 0, 0, 0, 0, 0, 0, 0, 0, 0, 0, 0, 0, 0, 0, 0, 0, 0, 0, 0, 0, 0, 0, 0, 0, 0, 0, 0, 0, 0, 0, 0, 0, 0, 1, 1, 0, 0, 1, 1, 1, 1, 0, 0, 1, 1, 1, 1, 1, 1, 1, 1, 1, 1, 1, 0, 1, 0, 1, 1, 1, 1, 0, 1, 1, 1, 1, 0, 1, 1, 1, 1, 1, 1, 1, 1, 0, 0, 1, 1, 1, 1, 0, 0, 1, 1, 1, 1, 1, 1, 1, 1, 1, 1, 1, 1, 1, 0, 1, 1, 0, 1, 0, 1, 1, 1, 1, 1, 1, 1, 1, 1, 0, 1])
_uv = me_cube_001.uv_layers.new(name='UVMap')
_uv.uv.foreach_set('vector', [0.6296, 0.7363, 0.6897, 0.7363, 0.6897, 0.7744, 0.6296, 0.7744, 0.5744, 0.03915, 0.5744, 0.0, 0.6126, 0.0, 0.6126, 0.03915, 0.8701, 0.7363, 0.9302, 0.7363, 0.9302, 0.7744, 0.8701, 0.7744, 0.03829, 0.4307, 0.03829, 0.4698, 7.699e-08, 0.4698, 7.057e-08, 0.4307, 0.06013, 0.509, 0.0, 0.509, 0.0, 0.4698, 0.06013, 0.4698, 0.06013, 0.9397, 7.587e-08, 0.9397, 7.587e-08, 0.9005, 0.06013, 0.9005, 0.06013, 0.9005, 7.587e-08, 0.9005, 6.639e-08, 0.8614, 0.06013, 0.8614, 0.06013, 0.8614, 6.639e-08, 0.8614, 6.639e-08, 0.8222, 0.06013, 0.8222, 0.06013, 0.8222, 6.639e-08, 0.8222, 4.742e-08, 0.7831, 0.06013, 0.7831, 0.06013, 0.7831, 4.742e-08, 0.7831, 3.794e-08, 0.7439, 0.06013, 0.7439, 0.06013, 0.7439, 3.794e-08, 0.7439, 3.794e-08, 0.7048, 0.06013, 0.7048, 0.06013, 0.7048, 3.794e-08, 0.7048, 3.794e-08, 0.6656, 0.06013, 0.6656, 0.06013, 0.6656, 3.794e-08, 0.6656, 2.845e-08, 0.6265, 0.06013, 0.6265, 0.06013, 0.6265, 2.845e-08, 0.6265, 9.484e-09, 0.5873, 0.06013, 0.5873, 0.06013, 0.5873, 9.484e-09, 0.5873, 9.484e-09, 0.5481, 0.06013, 0.5481, 0.06013, 0.5481, 9.484e-09, 0.5481, 0.0, 0.509, 0.06013, 0.509, 0.03829, 3.772e-08, 0.03829, 0.03915, 6.416e-09, 0.03915, 0.0, 3.772e-08, 0.03829, 0.03915, 0.03829, 0.07831, 1.283e-08, 0.07831, 6.416e-09, 0.03915, 0.03829, 0.07831, 0.03829, 0.1175, 1.925e-08, 0.1175, 1.283e-08, 0.07831, 0.03829, 0.1175, 0.03829, 0.1566, 2.566e-08, 0.1566, 1.925e-08, 0.1175, 0.03829, 0.1566, 0.03829, 0.1958, 3.208e-08, 0.1958, 2.566e-08, 0.1566, 0.03829, 0.2741, 0.03829, 0.3132, 5.133e-08, 0.3132, 4.491e-08, 0.2741, 0.03829, 0.3132, 0.03829, 0.3524, 5.774e-08, 0.3524, 5.133e-08, 0.3132, 0.03829, 0.3524, 0.03829, 0.3915, 6.416e-08, 0.3915, 5.774e-08, 0.3524, 0.03829, 0.3915, 0.03829, 0.4307, 7.057e-08, 0.4307, 6.416e-08, 0.3915, 0.5744, 0.4698, 0.5744, 0.4307, 0.6126, 0.4307, 0.6126, 0.4698, 0.5744, 0.4307, 0.5744, 0.3915, 0.6126, 0.3915, 0.6126, 0.4307, 0.5744, 0.3915, 0.5744, 0.3524, 0.6126, 0.3524, 0.6126, 0.3915, 0.5744, 0.3524, 0.5744, 0.3132, 0.6126, 0.3132, 0.6126, 0.3524, 0.5744, 0.3132, 0.5744, 0.2741, 0.6126, 0.2741, 0.6126, 0.3132, 0.5744, 0.2741, 0.5744, 0.2349, 0.6126, 0.2349, 0.6126, 0.2741, 0.5744, 0.2349, 0.5744, 0.1958, 0.6126, 0.1958, 0.6126, 0.2349, 0.5744, 0.1958, 0.5744, 0.1566, 0.6126, 0.1566, 0.6126, 0.1958, 0.5744, 0.1566, 0.5744, 0.1175, 0.6126, 0.1175, 0.6126, 0.1566, 0.3063, 0.07831, 0.3063, 0.03915, 0.3446, 0.03915, 0.3446, 0.07831, 0.4212, 0.07831, 0.4212, 0.03915, 0.4595, 0.03915, 0.4595, 0.07831, 0.4595, 0.07831, 0.4595, 0.03915, 0.4978, 0.03915, 0.4978, 0.07831, 0.9689, 0.861, 0.9689, 0.8922, 0.949, 0.8922, 0.949, 0.861, 0.3063, 0.1175, 0.3063, 0.07831, 0.3446, 0.07831, 0.3446, 0.1175, 0.4212, 0.1175, 0.4212, 0.07831, 0.4595, 0.07831, 0.4595, 0.1175, 0.4595, 0.1175, 0.4595, 0.07831, 0.4978, 0.07831, 0.4978, 0.1175, 0.3063, 0.1566, 0.3063, 0.1175, 0.3446, 0.1175, 0.3446, 0.1566, 0.4212, 0.1566, 0.4212, 0.1175, 0.4595, 0.1175, 0.4595, 0.1566, 0.4595, 0.1566, 0.4595, 0.1175, 0.4978, 0.1175, 0.4978, 0.1566, 0.4978, 0.1566, 0.4978, 0.1175, 0.5361, 0.1175, 0.5361, 0.1566, 0.5361, 0.1566, 0.5361, 0.1175, 0.5744, 0.1175, 0.5744, 0.1566, 0.3063, 0.1958, 0.3063, 0.1566, 0.3446, 0.1566, 0.3446, 0.1958, 0.9888, 0.4698, 0.9888, 0.5079, 0.9689, 0.5079, 0.9689, 0.4698, 0.4212, 0.1958, 0.4212, 0.1566, 0.4595, 0.1566, 0.4595, 0.1958, 0.5361, 0.1958, 0.5361, 0.1566, 0.5744, 0.1566, 0.5744, 0.1958, 0.3063, 0.2349, 0.3063, 0.1958, 0.3446, 0.1958, 0.3446, 0.2349, 0.3446, 0.2349, 0.3446, 0.1958, 0.3829, 0.1958, 0.3829, 0.2349, 0.3829, 0.2349, 0.3829, 0.1958, 0.4212, 0.1958, 0.4212, 0.2349, 0.4212, 0.2349, 0.4212, 0.1958, 0.4595, 0.1958, 0.4595, 0.2349, 0.5361, 0.2349, 0.5361, 0.1958, 0.5744, 0.1958, 0.5744, 0.2349, 0.3063, 0.2741, 0.3063, 0.2349, 0.3446, 0.2349, 0.3446, 0.2741, 0.3446, 0.2741, 0.3446, 0.2349, 0.3829, 0.2349, 0.3829, 0.2741, 0.3829, 0.2741, 0.3829, 0.2349, 0.4212, 0.2349, 0.4212, 0.2741, 0.4212, 0.2741, 0.4212, 0.2349, 0.4595, 0.2349, 0.4595, 0.2741, 0.5361, 0.2741, 0.5361, 0.2349, 0.5744, 0.2349, 0.5744, 0.2741, 0.3063, 0.3132, 0.3063, 0.2741, 0.3446, 0.2741, 0.3446, 0.3132, 0.4212, 0.3132, 0.4212, 0.2741, 0.4595, 0.2741, 0.4595, 0.3132, 0.5361, 0.3132, 0.5361, 0.2741, 0.5744, 0.2741, 0.5744, 0.3132, 0.3063, 0.3524, 0.3063, 0.3132, 0.3446, 0.3132, 0.3446, 0.3524, 0.4212, 0.3524, 0.4212, 0.3132, 0.4595, 0.3132, 0.4595, 0.3524, 0.918, 0.7744, 0.918, 0.8056, 0.8981, 0.8056, 0.8981, 0.7744, 0.5361, 0.3524, 0.5361, 0.3132, 0.5744, 0.3132, 0.5744, 0.3524, 0.3063, 0.3915, 0.3063, 0.3524, 0.3446, 0.3524, 0.3446, 0.3915, 0.4212, 0.3915, 0.4212, 0.3524, 0.4595, 0.3524, 0.4595, 0.3915, 0.4595, 0.3915, 0.4595, 0.3524, 0.4978, 0.3524, 0.4978, 0.3915, 0.4978, 0.3915, 0.4978, 0.3524, 0.5361, 0.3524, 0.5361, 0.3915, 0.5361, 0.3915, 0.5361, 0.3524, 0.5744, 0.3524, 0.5744, 0.3915, 0.3063, 0.4307, 0.3063, 0.3915, 0.3446, 0.3915, 0.3446, 0.4307, 0.4212, 0.4307, 0.4212, 0.3915, 0.4595, 0.3915, 0.4595, 0.4307, 0.4595, 0.4307, 0.4595, 0.3915, 0.4978, 0.3915, 0.4978, 0.4307, 0.4978, 0.4307, 0.4978, 0.3915, 0.5361, 0.3915, 0.5361, 0.4307, 0.5361, 0.4307, 0.5361, 0.3915, 0.5744, 0.3915, 0.5744, 0.4307, 0.3063, 0.4698, 0.3063, 0.4307, 0.3446, 0.4307, 0.3446, 0.4698, 0.3446, 0.4698, 0.3446, 0.4307, 0.3829, 0.4307, 0.3829, 0.4698, 0.3829, 0.4698, 0.3829, 0.4307, 0.4212, 0.4307, 0.4212, 0.4698, 0.4212, 0.4698, 0.4212, 0.4307, 0.4595, 0.4307, 0.4595, 0.4698, 0.4595, 0.4698, 0.4595, 0.4307, 0.4978, 0.4307, 0.4978, 0.4698, 0.4978, 0.4698, 0.4978, 0.4307, 0.5361, 0.4307, 0.5361, 0.4698, 0.5361, 0.4698, 0.5361, 0.4307, 0.5744, 0.4307, 0.5744, 0.4698, 0.3063, 0.3915, 0.3063, 0.4307, 0.268, 0.4307, 0.268, 0.3915, 0.05967, 0.9397, 0.05967, 0.9698, 0.03978, 0.9698, 0.03978, 0.9397, 0.1915, 0.3915, 0.1915, 0.4307, 0.1532, 0.4307, 0.1532, 0.3915, 0.9689, 0.9984, 0.9689, 0.9682, 0.9888, 0.9682, 0.9888, 0.9984, 0.07658, 0.3915, 0.07658, 0.4307, 0.03829, 0.4307, 0.03829, 0.3915, 0.3063, 0.3524, 0.3063, 0.3915, 0.268, 0.3915, 0.268, 0.3524, 0.1915, 0.3524, 0.1915, 0.3915, 0.1532, 0.3915, 0.1532, 0.3524, 0.07658, 0.3524, 0.07658, 0.3915, 0.03829, 0.3915, 0.03829, 0.3524, 0.3063, 0.3132, 0.3063, 0.3524, 0.268, 0.3524, 0.268, 0.3132, 0.268, 0.3132, 0.268, 0.3524, 0.2297, 0.3524, 0.2297, 0.3132, 0.2297, 0.3132, 0.2297, 0.3524, 0.1915, 0.3524, 0.1915, 0.3132, 0.1915, 0.3132, 0.1915, 0.3524, 0.1532, 0.3524, 0.1532, 0.3132, 0.1532, 0.3132, 0.1532, 0.3524, 0.1149, 0.3524, 0.1149, 0.3132, 0.1149, 0.3132, 0.1149, 0.3524, 0.07658, 0.3524, 0.07658, 0.3132, 0.07658, 0.3132, 0.07658, 0.3524, 0.03829, 0.3524, 0.03829, 0.3132, 0.3063, 0.2741, 0.3063, 0.3132, 0.268, 0.3132, 0.268, 0.2741, 0.268, 0.2741, 0.268, 0.3132, 0.2297, 0.3132, 0.2297, 0.2741, 0.2297, 0.2741, 0.2297, 0.3132, 0.1915, 0.3132, 0.1915, 0.2741, 0.1915, 0.2741, 0.1915, 0.3132, 0.1532, 0.3132, 0.1532, 0.2741, 0.1532, 0.2741, 0.1532, 0.3132, 0.1149, 0.3132, 0.1149, 0.2741, 0.1149, 0.2741, 0.1149, 0.3132, 0.07658, 0.3132, 0.07658, 0.2741, 0.07658, 0.2741, 0.07658, 0.3132, 0.03829, 0.3132, 0.03829, 0.2741, 0.3063, 0.2349, 0.3063, 0.2741, 0.268, 0.2741, 0.268, 0.2349, 0.3996, 0.9393, 0.3996, 0.908, 0.4195, 0.908, 0.4195, 0.9393, 0.1915, 0.2349, 0.1915, 0.2741, 0.1532, 0.2741, 0.1532, 0.2349, 0.8419, 0.8967, 0.8419, 0.9347, 0.8245, 0.9347, 0.8245, 0.9198, 0.9913, 0.1741, 0.9913, 0.2043, 0.9714, 0.2043, 0.9714, 0.1741, 0.3063, 0.1958, 0.3063, 0.2349, 0.268, 0.2349, 0.268, 0.1958, 0.1915, 0.1958, 0.1915, 0.2349, 0.1532, 0.2349, 0.1532, 0.1958, 0.1532, 0.1958, 0.1532, 0.2349, 0.1299, 0.2349, 0.1299, 0.1958, 0.3063, 0.1566, 0.3063, 0.1958, 0.268, 0.1958, 0.268, 0.1566, 0.268, 0.1566, 0.268, 0.1958, 0.2297, 0.1958, 0.2297, 0.1566, 0.2297, 0.1566, 0.2297, 0.1958, 0.1915, 0.1958, 0.1915, 0.1566, 0.1915, 0.1566, 0.1915, 0.1958, 0.1532, 0.1958, 0.1532, 0.1566, 0.1532, 0.1566, 0.1532, 0.1958, 0.1149, 0.1958, 0.1149, 0.1566, 0.1149, 0.1566, 0.1149, 0.1958, 0.07658, 0.1958, 0.07658, 0.1566, 0.07658, 0.1566, 0.07658, 0.1958, 0.03829, 0.1958, 0.03829, 0.1566, 0.3063, 0.1175, 0.3063, 0.1566, 0.268, 0.1566, 0.268, 0.1175, 0.268, 0.1175, 0.268, 0.1566, 0.2297, 0.1566, 0.2297, 0.1175, 0.2297, 0.1175, 0.2297, 0.1566, 0.1915, 0.1566, 0.1915, 0.1175, 0.1915, 0.1175, 0.1915, 0.1566, 0.1532, 0.1566, 0.1532, 0.1175, 0.1532, 0.1175, 0.1532, 0.1566, 0.1149, 0.1566, 0.1149, 0.1175, 0.1149, 0.1175, 0.1149, 0.1566, 0.07658, 0.1566, 0.07658, 0.1175, 0.07658, 0.1175, 0.07658, 0.1566, 0.03829, 0.1566, 0.03829, 0.1175, 0.3063, 0.07831, 0.3063, 0.1175, 0.268, 0.1175, 0.268, 0.07831, 0.949, 0.9235, 0.949, 0.8922, 0.9689, 0.8922, 0.9689, 0.9235, 0.1915, 0.07831, 0.1915, 0.1175, 0.1532, 0.1175, 0.1532, 0.07831, 0.07658, 0.07831, 0.07658, 0.1175, 0.03829, 0.1175, 0.03829, 0.07831, 0.3063, 0.03915, 0.3063, 0.07831, 0.268, 0.07831, 0.268, 0.03915, 0.1915, 0.03915, 0.1915, 0.07831, 0.1532, 0.07831, 0.1532, 0.03915, 0.07658, 0.03915, 0.07658, 0.07831, 0.03829, 0.07831, 0.03829, 0.03915, 0.3063, 0.0, 0.3063, 0.03915, 0.268, 0.03915, 0.268, 0.0, 0.268, 0.0, 0.268, 0.03915, 0.2297, 0.03915, 0.2297, 0.0, 0.2297, 0.0, 0.2297, 0.03915, 0.1915, 0.03915, 0.1915, 0.0, 0.1915, 0.0, 0.1915, 0.03915, 0.1532, 0.03915, 0.1532, 0.0, 0.1532, 0.0, 0.1532, 0.03915, 0.1149, 0.03915, 0.1149, 1.886e-08, 0.1149, 1.886e-08, 0.1149, 0.03915, 0.07658, 0.03915, 0.07658, 3.772e-08, 0.07658, 3.772e-08, 0.07658, 0.03915, 0.03829, 0.03915, 0.03829, 3.772e-08, 0.3063, 0.4307, 0.3063, 0.4698, 0.268, 0.4698, 0.268, 0.4307, 0.268, 0.4307, 0.268, 0.4698, 0.2297, 0.4698, 0.2297, 0.4307, 0.2297, 0.4307, 0.2297, 0.4698, 0.1915, 0.4698, 0.1915, 0.4307, 0.1915, 0.4307, 0.1915, 0.4698, 0.1532, 0.4698, 0.1532, 0.4307, 0.1532, 0.4307, 0.1532, 0.4698, 0.1149, 0.4698, 0.1149, 0.4307, 0.1149, 0.4307, 0.1149, 0.4698, 0.07658, 0.4698, 0.07658, 0.4307, 0.07658, 0.4307, 0.07658, 0.4698, 0.03829, 0.4698, 0.03829, 0.4307, 0.8701, 0.4698, 0.9302, 0.4698, 0.9302, 0.5079, 0.8701, 0.5079, 0.8701, 0.5079, 0.9302, 0.5079, 0.9302, 0.546, 0.8701, 0.546, 0.8701, 0.546, 0.9302, 0.546, 0.9302, 0.5841, 0.8701, 0.5841, 0.8701, 0.5841, 0.9302, 0.5841, 0.9302, 0.6221, 0.8701, 0.6221, 0.8701, 0.6221, 0.9302, 0.6221, 0.9302, 0.6602, 0.8701, 0.6602, 0.8701, 0.6602, 0.9302, 0.6602, 0.9302, 0.6983, 0.8701, 0.6983, 0.8701, 0.6983, 0.9302, 0.6983, 0.9302, 0.7363, 0.8701, 0.7363, 0.3063, 0.03915, 0.3063, 3.772e-08, 0.3446, 3.772e-08, 0.3446, 0.03915, 0.3446, 0.03915, 0.3446, 3.772e-08, 0.3829, 3.772e-08, 0.3829, 0.03915, 0.3829, 0.03915, 0.3829, 3.772e-08, 0.4212, 3.772e-08, 0.4212, 0.03915, 0.4212, 0.03915, 0.4212, 3.772e-08, 0.4595, 3.772e-08, 0.4595, 0.03915, 0.4595, 0.03915, 0.4595, 3.772e-08, 0.4978, 1.886e-08, 0.4978, 0.03915, 0.4978, 0.03915, 0.4978, 1.886e-08, 0.5361, 0.0, 0.5361, 0.03915, 0.5361, 0.03915, 0.5361, 0.0, 0.5744, 0.0, 0.5744, 0.03915, 0.6296, 0.4698, 0.6897, 0.4698, 0.6897, 0.5079, 0.6296, 0.5079, 0.6296, 0.5079, 0.6897, 0.5079, 0.6897, 0.546, 0.6296, 0.546, 0.6296, 0.546, 0.6897, 0.546, 0.6897, 0.5841, 0.6296, 0.5841, 0.6296, 0.5841, 0.6897, 0.5841, 0.6897, 0.6221, 0.6296, 0.6221, 0.6296, 0.6221, 0.6897, 0.6221, 0.6897, 0.6602, 0.6296, 0.6602, 0.6296, 0.6602, 0.6897, 0.6602, 0.6897, 0.6983, 0.6296, 0.6983, 0.6296, 0.6983, 0.6897, 0.6983, 0.6897, 0.7363, 0.6296, 0.7363, 0.9689, 0.9682, 0.9689, 0.9381, 0.9888, 0.9381, 0.9888, 0.9682, 2.054e-06, 0.2349, 2.059e-06, 0.2662, 4.491e-08, 0.2741, 3.849e-08, 0.2349, 2.049e-06, 0.2037, 2.054e-06, 0.2349, 3.849e-08, 0.2349, 3.208e-08, 0.1958, 0.03829, 0.2037, 2.049e-06, 0.2037, 3.208e-08, 0.1958, 0.03829, 0.1958, 2.059e-06, 0.2662, 0.03829, 0.2662, 0.03829, 0.2741, 4.491e-08, 0.2741, 0.2601, 0.04706, 0.2297, 0.04706, 0.2297, 0.03915, 0.268, 0.03915, 0.2297, 0.04706, 0.1994, 0.04706, 0.1915, 0.03915, 0.2297, 0.03915, 0.1452, 0.04706, 0.1149, 0.04706, 0.1149, 0.03915, 0.1532, 0.03915, 0.1149, 0.04706, 0.08454, 0.04706, 0.07658, 0.03915, 0.1149, 0.03915, 0.2297, 0.1095, 0.2601, 0.1095, 0.268, 0.1175, 0.2297, 0.1175, 0.1994, 0.1095, 0.2297, 0.1095, 0.2297, 0.1175, 0.1915, 0.1175, 0.1149, 0.1095, 0.1452, 0.1095, 0.1532, 0.1175, 0.1149, 0.1175, 0.08454, 0.1095, 0.1149, 0.1095, 0.1149, 0.1175, 0.07658, 0.1175, 0.2601, 0.2037, 0.2297, 0.2037, 0.2297, 0.1958, 0.268, 0.1958, 0.2297, 0.2037, 0.1994, 0.2037, 0.1915, 0.1958, 0.2297, 0.1958, 0.1069, 0.2037, 0.07658, 0.2037, 0.07658, 0.1958, 0.1149, 0.1958, 0.07658, 0.2037, 0.03829, 0.2037, 0.03829, 0.1958, 0.07658, 0.1958, 0.2297, 0.2662, 0.2601, 0.2662, 0.268, 0.2741, 0.2297, 0.2741, 0.1994, 0.2662, 0.2297, 0.2662, 0.2297, 0.2741, 0.1915, 0.2741, 0.07658, 0.2662, 0.1069, 0.2662, 0.1149, 0.2741, 0.07658, 0.2741, 0.03829, 0.2662, 0.07658, 0.2662, 0.07658, 0.2741, 0.03829, 0.2741, 0.2601, 0.3603, 0.2297, 0.3603, 0.2297, 0.3524, 0.268, 0.3524, 0.2297, 0.3603, 0.1994, 0.3603, 0.1915, 0.3524, 0.2297, 0.3524, 0.1452, 0.3603, 0.1149, 0.3603, 0.1149, 0.3524, 0.1532, 0.3524, 0.1149, 0.3603, 0.08454, 0.3603, 0.07658, 0.3524, 0.1149, 0.3524, 0.2297, 0.4228, 0.2601, 0.4228, 0.268, 0.4307, 0.2297, 0.4307, 0.1994, 0.4228, 0.2297, 0.4228, 0.2297, 0.4307, 0.1915, 0.4307, 0.1149, 0.4228, 0.1452, 0.4228, 0.1532, 0.4307, 0.1149, 0.4307, 0.08454, 0.4228, 0.1149, 0.4228, 0.1149, 0.4307, 0.07658, 0.4307, 0.2601, 0.4228, 0.2601, 0.3915, 0.268, 0.3915, 0.268, 0.4307, 0.1994, 0.3915, 0.1994, 0.4228, 0.1915, 0.4307, 0.1915, 0.3915, 0.1452, 0.4228, 0.1452, 0.3915, 0.1532, 0.3915, 0.1532, 0.4307, 0.08454, 0.3915, 0.08454, 0.4228, 0.07658, 0.4307, 0.07658, 0.3915, 0.2601, 0.3915, 0.2601, 0.3603, 0.268, 0.3524, 0.268, 0.3915, 0.1994, 0.3603, 0.1994, 0.3915, 0.1915, 0.3915, 0.1915, 0.3524, 0.1452, 0.3915, 0.1452, 0.3603, 0.1532, 0.3524, 0.1532, 0.3915, 0.08454, 0.3603, 0.08454, 0.3915, 0.07658, 0.3915, 0.07658, 0.3524, 0.2601, 0.2662, 0.2601, 0.2349, 0.268, 0.2349, 0.268, 0.2741, 0.1994, 0.2349, 0.1994, 0.2662, 0.1915, 0.2741, 0.1915, 0.2349, 0.1069, 0.2662, 0.1069, 0.2349, 0.1149, 0.2349, 0.1149, 0.2741, 0.2601, 0.2349, 0.2601, 0.2037, 0.268, 0.1958, 0.268, 0.2349, 0.1994, 0.2037, 0.1994, 0.2349, 0.1915, 0.2349, 0.1915, 0.1958, 0.1069, 0.2349, 0.1069, 0.2037, 0.1149, 0.1958, 0.1149, 0.2349, 0.2601, 0.1095, 0.2601, 0.07831, 0.268, 0.07831, 0.268, 0.1175, 0.1994, 0.07831, 0.1994, 0.1095, 0.1915, 0.1175, 0.1915, 0.07831, 0.1452, 0.1095, 0.1452, 0.07831, 0.1532, 0.07831, 0.1532, 0.1175, 0.08454, 0.07831, 0.08454, 0.1095, 0.07658, 0.1175, 0.07658, 0.07831, 0.2601, 0.07831, 0.2601, 0.04706, 0.268, 0.03915, 0.268, 0.07831, 0.1994, 0.04706, 0.1994, 0.07831, 0.1915, 0.07831, 0.1915, 0.03915, 0.1452, 0.07831, 0.1452, 0.04706, 0.1532, 0.03915, 0.1532, 0.07831, 0.08454, 0.04706, 0.08454, 0.07831, 0.07658, 0.07831, 0.07658, 0.03915, 0.7569, 0.8056, 0.7569, 0.7744, 0.7872, 0.7744, 0.8176, 0.7744, 0.8176, 0.8056, 0.8176, 0.8369, 0.7872, 0.8369, 0.7569, 0.8369, 0.7569, 0.8056, 0.7569, 0.8369, 0.7266, 0.8369, 0.6962, 0.8369, 0.6962, 0.8056, 0.6962, 0.7744, 0.7266, 0.7744, 0.7569, 0.7744, 0.6355, 0.8056, 0.6355, 0.7744, 0.6659, 0.7744, 0.6962, 0.7744, 0.6962, 0.8056, 0.6962, 0.8369, 0.6659, 0.8369, 0.6355, 0.8369, 0.5749, 0.8056, 0.5749, 0.7744, 0.6052, 0.7744, 0.6355, 0.7744, 0.6355, 0.8056, 0.6355, 0.8369, 0.6052, 0.8369, 0.5749, 0.8369, 0.8176, 0.8056, 0.8176, 0.7744, 0.8479, 0.7744, 0.8782, 0.7744, 0.8782, 0.8056, 0.8782, 0.8369, 0.8479, 0.8369, 0.8176, 0.8369, 0.5435, 0.7744, 0.5749, 0.7744, 0.5749, 0.8125, 0.5749, 0.8505, 0.5749, 0.8807, 0.5435, 0.8807, 0.512, 0.8807, 0.512, 0.8505, 0.512, 0.8125, 0.512, 0.7744, 0.9291, 0.9705, 0.9291, 0.9393, 0.949, 0.9393, 0.949, 0.9705, 0.9888, 0.7571, 0.9888, 0.7873, 0.9689, 0.7873, 0.9689, 0.7571, 0.05967, 0.9698, 0.05967, 1.0, 0.03978, 1.0, 0.03978, 0.9698, 0.4195, 0.9393, 0.4195, 0.908, 0.4394, 0.908, 0.4394, 0.9393, 0.9888, 0.7873, 0.9888, 0.8174, 0.9689, 0.8174, 0.9689, 0.7873, 0.9689, 0.8476, 0.9689, 0.8174, 0.9888, 0.8174, 0.9888, 0.8476, 0.3996, 0.9705, 0.3996, 0.9393, 0.4195, 0.9393, 0.4195, 0.9705, 0.01989, 1.0, 0.01989, 0.9698, 0.03978, 0.9698, 0.03978, 1.0, 0.9689, 0.8777, 0.9689, 0.8476, 0.9888, 0.8476, 0.9888, 0.8777, 0.9291, 0.9393, 0.9291, 0.908, 0.949, 0.908, 0.949, 0.9393, 0.9689, 0.4392, 0.9689, 0.408, 0.9888, 0.408, 0.9888, 0.4392, 0.01989, 0.9698, 0.01989, 0.9397, 0.03978, 0.9397, 0.03978, 0.9698, 0.8429, 0.8671, 0.8429, 0.8369, 0.8628, 0.8369, 0.8628, 0.8671, 0.4195, 0.9705, 0.4195, 0.9393, 0.4394, 0.9393, 0.4394, 0.9705, 0.9689, 0.408, 0.9689, 0.3767, 0.9888, 0.3767, 0.9888, 0.408, 0.3797, 0.9393, 0.3797, 0.9705, 0.3598, 0.9705, 0.3598, 0.9393, 0.8429, 0.9051, 0.8429, 0.8671, 0.8628, 0.8671, 0.8628, 0.9051, 0.34, 0.9393, 0.34, 0.908, 0.3598, 0.908, 0.3598, 0.9393, 0.8429, 0.9432, 0.8429, 0.9051, 0.8628, 0.9051, 0.8628, 0.9432, 0.3002, 0.9705, 0.3002, 0.9393, 0.3201, 0.9393, 0.3201, 0.9705, 0.9913, 0.02333, 0.9913, 0.05349, 0.9714, 0.05349, 0.9714, 0.02333, 0.2405, 0.9705, 0.2405, 0.9393, 0.2604, 0.9393, 0.2604, 0.9705, 0.9714, 0.2324, 0.9714, 0.2704, 0.9515, 0.2704, 0.9515, 0.2324, 0.3996, 0.9393, 0.3996, 0.9705, 0.3797, 0.9705, 0.3797, 0.9393, 0.9913, 0.05349, 0.9913, 0.08365, 0.9714, 0.08365, 0.9714, 0.05349, 0.3201, 0.9393, 0.3201, 0.908, 0.34, 0.908, 0.34, 0.9393, 0.9689, 0.6666, 0.9689, 0.6365, 0.9888, 0.6365, 0.9888, 0.6666, 0.2803, 0.9705, 0.2803, 0.9393, 0.3002, 0.9393, 0.3002, 0.9705, 0.9714, 0.1641, 0.9714, 0.1943, 0.9515, 0.1943, 0.9515, 0.1641, 0.949, 0.9547, 0.949, 0.9235, 0.9689, 0.9235, 0.9689, 0.9547, 0.9689, 0.6968, 0.9689, 0.6666, 0.9888, 0.6666, 0.9888, 0.6968, 0.3797, 0.908, 0.3797, 0.9393, 0.3598, 0.9393, 0.3598, 0.908, 0.9714, 0.1943, 0.9714, 0.2324, 0.9515, 0.2324, 0.9515, 0.1943, 0.34, 0.9705, 0.34, 0.9393, 0.3598, 0.9393, 0.3598, 0.9705, 0.9714, 0.2948, 0.9714, 0.2646, 0.9913, 0.2646, 0.9913, 0.2948, 0.3002, 0.9393, 0.3002, 0.908, 0.3201, 0.908, 0.3201, 0.9393, 0.9689, 0.9079, 0.9689, 0.8777, 0.9888, 0.8777, 0.9888, 0.9079, 0.2405, 0.9393, 0.2405, 0.908, 0.2604, 0.908, 0.2604, 0.9393, 0.9714, 0.3249, 0.9714, 0.2948, 0.9913, 0.2948, 0.9913, 0.3249, 0.3996, 0.908, 0.3996, 0.9393, 0.3797, 0.9393, 0.3797, 0.908, 0.9689, 0.9381, 0.9689, 0.9079, 0.9888, 0.9079, 0.9888, 0.9381, 0.3201, 0.9705, 0.3201, 0.9393, 0.34, 0.9393, 0.34, 0.9705, 0.9913, 0.144, 0.9913, 0.1741, 0.9714, 0.1741, 0.9714, 0.144, 0.2803, 0.9393, 0.2803, 0.908, 0.3002, 0.908, 0.3002, 0.9393, 0.1299, 0.2349, 0.1299, 0.2741, 0.1149, 0.2741, 0.1149, 0.2349, 0.1299, 0.1958, 0.1299, 0.2349, 0.1149, 0.2349, 0.1149, 0.1958, 0.1532, 0.2349, 0.1532, 0.2741, 0.1299, 0.2741, 0.1299, 0.2349, 0.9515, 0.4159, 0.9515, 0.3767, 0.9689, 0.3767, 0.9689, 0.4159, 0.8245, 0.9728, 0.8245, 0.9347, 0.8419, 0.9579, 0.8419, 0.9728, 0.9515, 0.455, 0.9515, 0.4159, 0.9689, 0.4159, 0.9689, 0.455, 0.9138, 0.4615, 0.9138, 0.4382, 0.9327, 0.4382, 0.9327, 0.4615, 0.7851, 0.454, 0.8372, 0.454, 0.8532, 0.4698, 0.793, 0.4698, 0.8372, 0.03915, 0.8372, 0.01582, 0.8532, 0.0, 0.8532, 0.03915, 0.6807, 0.01582, 0.6286, 0.01582, 0.6126, 3.772e-08, 0.6728, 1.886e-08, 0.6286, 0.4307, 0.6286, 0.454, 0.6126, 0.4698, 0.6126, 0.4307, 0.8372, 0.454, 0.8372, 0.4307, 0.8532, 0.4307, 0.8532, 0.4698, 0.8372, 0.4307, 0.8372, 0.3915, 0.8532, 0.3915, 0.8532, 0.4307, 0.8372, 0.3915, 0.8372, 0.3524, 0.8532, 0.3524, 0.8532, 0.3915, 0.8372, 0.3524, 0.8372, 0.3132, 0.8532, 0.3132, 0.8532, 0.3524, 0.8372, 0.3132, 0.8372, 0.2741, 0.8532, 0.2741, 0.8532, 0.3132, 0.8372, 0.2741, 0.8372, 0.2349, 0.8532, 0.2349, 0.8532, 0.2741, 0.8372, 0.2349, 0.8372, 0.1958, 0.8532, 0.1958, 0.8532, 0.2349, 0.8372, 0.1958, 0.8372, 0.1566, 0.8532, 0.1566, 0.8532, 0.1958, 0.8372, 0.1566, 0.8372, 0.1175, 0.8532, 0.1175, 0.8532, 0.1566, 0.8372, 0.1175, 0.8372, 0.07831, 0.8532, 0.07831, 0.8532, 0.1175, 0.8372, 0.07831, 0.8372, 0.03915, 0.8532, 0.03915, 0.8532, 0.07831, 0.6286, 0.01582, 0.6286, 0.03915, 0.6126, 0.03915, 0.6126, 3.772e-08, 0.6286, 0.03915, 0.6286, 0.07831, 0.6126, 0.07831, 0.6126, 0.03915, 0.6286, 0.07831, 0.6286, 0.1175, 0.6126, 0.1175, 0.6126, 0.07831, 0.6286, 0.1175, 0.6286, 0.1566, 0.6126, 0.1566, 0.6126, 0.1175, 0.6286, 0.1566, 0.6286, 0.1958, 0.6126, 0.1958, 0.6126, 0.1566, 0.6286, 0.1958, 0.6286, 0.2349, 0.6126, 0.2349, 0.6126, 0.1958, 0.6286, 0.2349, 0.6286, 0.2741, 0.6126, 0.2741, 0.6126, 0.2349, 0.6286, 0.2741, 0.6286, 0.3132, 0.6126, 0.3132, 0.6126, 0.2741, 0.6286, 0.3132, 0.6286, 0.3524, 0.6126, 0.3524, 0.6126, 0.3132, 0.6286, 0.3524, 0.6286, 0.3915, 0.6126, 0.3915, 0.6126, 0.3524, 0.6286, 0.3915, 0.6286, 0.4307, 0.6126, 0.4307, 0.6126, 0.3915, 0.2927, 0.4698, 0.2927, 0.908, 0.2405, 0.908, 0.2405, 0.8847, 0.2405, 0.8456, 0.2405, 0.8064, 0.2405, 0.7672, 0.2405, 0.7281, 0.2405, 0.6889, 0.2405, 0.6498, 0.2405, 0.6106, 0.2405, 0.5715, 0.2405, 0.5323, 0.2405, 0.4932, 0.2405, 0.4698, 0.9138, 0.1641, 0.9138, 0.125, 0.9327, 0.125, 0.9327, 0.1641, 0.949, 0.6106, 0.949, 0.6498, 0.9302, 0.6498, 0.9302, 0.6106, 0.949, 0.8847, 0.949, 0.908, 0.9302, 0.908, 0.9302, 0.8847, 0.9138, 0.2033, 0.9138, 0.1641, 0.9327, 0.1641, 0.9327, 0.2033, 0.949, 0.5715, 0.949, 0.6106, 0.9302, 0.6106, 0.9302, 0.5715, 0.949, 0.8456, 0.949, 0.8847, 0.9302, 0.8847, 0.9302, 0.8456, 0.9138, 0.2424, 0.9138, 0.2033, 0.9327, 0.2033, 0.9327, 0.2424, 0.949, 0.5323, 0.949, 0.5715, 0.9302, 0.5715, 0.9302, 0.5323, 0.949, 0.8064, 0.949, 0.8456, 0.9302, 0.8456, 0.9302, 0.8064, 0.9138, 0.2816, 0.9138, 0.2424, 0.9327, 0.2424, 0.9327, 0.2816, 0.949, 0.4932, 0.949, 0.5323, 0.9302, 0.5323, 0.9302, 0.4932, 0.949, 0.7672, 0.949, 0.8064, 0.9302, 0.8064, 0.9302, 0.7672, 0.9138, 0.3207, 0.9138, 0.2816, 0.9327, 0.2816, 0.9327, 0.3207, 0.9327, 0.0752, 0.9327, 0.02333, 0.9515, 0.02333, 0.9515, 0.0752, 0.9138, 0.04667, 0.9138, 0.02333, 0.9327, 0.02333, 0.9327, 0.04667, 0.949, 0.7281, 0.949, 0.7672, 0.9302, 0.7672, 0.9302, 0.7281, 0.9138, 0.3599, 0.9138, 0.3207, 0.9327, 0.3207, 0.9327, 0.3599, 0.949, 0.4698, 0.949, 0.4932, 0.9302, 0.4932, 0.9302, 0.4698, 0.9138, 0.08582, 0.9138, 0.04667, 0.9327, 0.04667, 0.9327, 0.08582, 0.949, 0.6889, 0.949, 0.7281, 0.9302, 0.7281, 0.9302, 0.6889, 0.9138, 0.399, 0.9138, 0.3599, 0.9327, 0.3599, 0.9327, 0.399, 0.9327, 0.2827, 0.9327, 0.2308, 0.9515, 0.2308, 0.9515, 0.2827, 0.9138, 0.125, 0.9138, 0.08582, 0.9327, 0.08582, 0.9327, 0.125, 0.949, 0.6498, 0.949, 0.6889, 0.9302, 0.6889, 0.9302, 0.6498, 0.9138, 0.4382, 0.9138, 0.399, 0.9327, 0.399, 0.9327, 0.4382, 0.9888, 0.5079, 0.9888, 0.546, 0.9689, 0.546, 0.9689, 0.5079, 0.6126, 0.07831, 0.6126, 0.04706, 0.6126, 0.03915, 0.6126, 0.07831, 0.6126, 0.1095, 0.6126, 0.07831, 0.6126, 0.07831, 0.6126, 0.1175, 0.5744, 0.1095, 0.6126, 0.1095, 0.6126, 0.1175, 0.5744, 0.1175, 0.6126, 0.04706, 0.5744, 0.04706, 0.5744, 0.03915, 0.6126, 0.03915, 0.3526, 0.4228, 0.3829, 0.4228, 0.3829, 0.4307, 0.3446, 0.4307, 0.3829, 0.4228, 0.4132, 0.4228, 0.4212, 0.4307, 0.3829, 0.4307, 0.4674, 0.3445, 0.4978, 0.3445, 0.4978, 0.3524, 0.4595, 0.3524, 0.4978, 0.3445, 0.5281, 0.3445, 0.5361, 0.3524, 0.4978, 0.3524, 0.3829, 0.282, 0.3526, 0.282, 0.3446, 0.2741, 0.3829, 0.2741, 0.4132, 0.282, 0.3829, 0.282, 0.3829, 0.2741, 0.4212, 0.2741, 0.3526, 0.1879, 0.3829, 0.1879, 0.3829, 0.1958, 0.3446, 0.1958, 0.3829, 0.1879, 0.4132, 0.1879, 0.4212, 0.1958, 0.3829, 0.1958, 0.4978, 0.1645, 0.4674, 0.1645, 0.4595, 0.1566, 0.4978, 0.1566, 0.5281, 0.1645, 0.4978, 0.1645, 0.4978, 0.1566, 0.5361, 0.1566, 0.5057, 0.1095, 0.5361, 0.1095, 0.5361, 0.1175, 0.4978, 0.1175, 0.5361, 0.1095, 0.5744, 0.1095, 0.5744, 0.1175, 0.5361, 0.1175, 0.3829, 0.04706, 0.3526, 0.04706, 0.3446, 0.03915, 0.3829, 0.03915, 0.4132, 0.04706, 0.3829, 0.04706, 0.3829, 0.03915, 0.4212, 0.03915, 0.5361, 0.04706, 0.5057, 0.04706, 0.4978, 0.03915, 0.5361, 0.03915, 0.5744, 0.04706, 0.5361, 0.04706, 0.5361, 0.03915, 0.5744, 0.03915, 0.3526, 0.04706, 0.3526, 0.07831, 0.3446, 0.07831, 0.3446, 0.03915, 0.4132, 0.07831, 0.4132, 0.04706, 0.4212, 0.03915, 0.4212, 0.07831, 0.5057, 0.04706, 0.5057, 0.07831, 0.4978, 0.07831, 0.4978, 0.03915, 0.3526, 0.07831, 0.3526, 0.1175, 0.3446, 0.1175, 0.3446, 0.07831, 0.4132, 0.1175, 0.4132, 0.07831, 0.4212, 0.07831, 0.4212, 0.1175, 0.5057, 0.07831, 0.5057, 0.1095, 0.4978, 0.1175, 0.4978, 0.07831, 0.3526, 0.1175, 0.3526, 0.1566, 0.3446, 0.1566, 0.3446, 0.1175, 0.4132, 0.1566, 0.4132, 0.1175, 0.4212, 0.1175, 0.4212, 0.1566, 0.3526, 0.1566, 0.3526, 0.1879, 0.3446, 0.1958, 0.3446, 0.1566, 0.4132, 0.1879, 0.4132, 0.1566, 0.4212, 0.1566, 0.4212, 0.1958, 0.4674, 0.1645, 0.4674, 0.1958, 0.4595, 0.1958, 0.4595, 0.1566, 0.5281, 0.1958, 0.5281, 0.1645, 0.5361, 0.1566, 0.5361, 0.1958, 0.4674, 0.1958, 0.4674, 0.2349, 0.4595, 0.2349, 0.4595, 0.1958, 0.5281, 0.2349, 0.5281, 0.1958, 0.5361, 0.1958, 0.5361, 0.2349, 0.4674, 0.2349, 0.4674, 0.2741, 0.4595, 0.2741, 0.4595, 0.2349, 0.5281, 0.2741, 0.5281, 0.2349, 0.5361, 0.2349, 0.5361, 0.2741, 0.3526, 0.282, 0.3526, 0.3132, 0.3446, 0.3132, 0.3446, 0.2741, 0.4132, 0.3132, 0.4132, 0.282, 0.4212, 0.2741, 0.4212, 0.3132, 0.4674, 0.2741, 0.4674, 0.3132, 0.4595, 0.3132, 0.4595, 0.2741, 0.5281, 0.3132, 0.5281, 0.2741, 0.5361, 0.2741, 0.5361, 0.3132, 0.3526, 0.3132, 0.3526, 0.3524, 0.3446, 0.3524, 0.3446, 0.3132, 0.4132, 0.3524, 0.4132, 0.3132, 0.4212, 0.3132, 0.4212, 0.3524, 0.4674, 0.3132, 0.4674, 0.3445, 0.4595, 0.3524, 0.4595, 0.3132, 0.5281, 0.3445, 0.5281, 0.3132, 0.5361, 0.3132, 0.5361, 0.3524, 0.3526, 0.3524, 0.3526, 0.3915, 0.3446, 0.3915, 0.3446, 0.3524, 0.4132, 0.3915, 0.4132, 0.3524, 0.4212, 0.3524, 0.4212, 0.3915, 0.3526, 0.3915, 0.3526, 0.4228, 0.3446, 0.4307, 0.3446, 0.3915, 0.4132, 0.4228, 0.4132, 0.3915, 0.4212, 0.3915, 0.4212, 0.4307, 0.9138, 0.2895, 0.9138, 0.3207, 0.8835, 0.3207, 0.8532, 0.3207, 0.8532, 0.2895, 0.8532, 0.2503, 0.8532, 0.2112, 0.8532, 0.1799, 0.8835, 0.1799, 0.9138, 0.1799, 0.9138, 0.2112, 0.9138, 0.2503, 0.8532, 0.03124, 0.8532, 9.43e-09, 0.8835, 4.715e-09, 0.9138, 0.0, 0.9138, 0.03124, 0.9138, 0.0704, 0.9138, 0.1095, 0.9138, 0.1487, 0.9138, 0.1799, 0.8835, 0.1799, 0.8532, 0.1799, 0.8532, 0.1487, 0.8532, 0.1095, 0.8532, 0.0704, 0.9138, 0.4303, 0.9138, 0.4615, 0.8835, 0.4615, 0.8532, 0.4615, 0.8532, 0.4303, 0.8532, 0.3911, 0.8532, 0.352, 0.8532, 0.3207, 0.8835, 0.3207, 0.9138, 0.3207, 0.9138, 0.352, 0.9138, 0.3911, 0.4806, 0.8807, 0.4492, 0.8807, 0.4492, 0.8426, 0.4492, 0.8046, 0.4492, 0.7744, 0.4806, 0.7744, 0.512, 0.7744, 0.512, 0.8046, 0.512, 0.8426, 0.512, 0.8807, 0.9913, 0.08365, 0.9913, 0.1138, 0.9714, 0.1138, 0.9714, 0.08365, 0.8981, 0.9231, 0.8981, 0.9543, 0.8782, 0.9543, 0.8782, 0.9231, 0.9714, 0.3387, 0.9714, 0.3767, 0.9515, 0.3767, 0.9515, 0.3387, 0.918, 0.9231, 0.918, 0.9543, 0.8981, 0.9543, 0.8981, 0.9231, 0.9913, 0.1138, 0.9913, 0.144, 0.9714, 0.144, 0.9714, 0.1138, 0.9714, 0.05458, 0.9714, 0.09373, 0.9515, 0.09373, 0.9515, 0.05458, 0.9689, 0.6063, 0.9689, 0.5761, 0.9888, 0.5761, 0.9888, 0.6063, 0.8981, 0.7744, 0.8981, 0.8056, 0.8782, 0.8056, 0.8782, 0.7744, 0.9714, 0.2704, 0.9714, 0.3006, 0.9515, 0.3006, 0.9515, 0.2704, 0.9689, 0.5402, 0.9689, 0.5794, 0.949, 0.5794, 0.949, 0.5402, 0.9689, 0.6365, 0.9689, 0.6063, 0.9888, 0.6063, 0.9888, 0.6365, 0.918, 0.884, 0.918, 0.9231, 0.8981, 0.9231, 0.8981, 0.884, 0.9714, 0.3006, 0.9714, 0.3387, 0.9515, 0.3387, 0.9515, 0.3006, 0.9714, 0.02333, 0.9714, 0.05458, 0.9515, 0.05458, 0.9515, 0.02333, 0.0, 0.9698, 0.0, 0.9397, 0.01989, 0.9397, 0.01989, 0.9698, 0.8981, 0.8056, 0.8981, 0.8448, 0.8782, 0.8448, 0.8782, 0.8056, 0.949, 0.6419, 0.949, 0.6106, 0.9689, 0.6106, 0.9689, 0.6419, 0.9689, 0.5794, 0.9689, 0.6106, 0.949, 0.6106, 0.949, 0.5794, 0.0, 1.0, 0.0, 0.9698, 0.01989, 0.9698, 0.01989, 1.0, 0.918, 0.8448, 0.918, 0.884, 0.8981, 0.884, 0.8981, 0.8448, 0.9689, 0.7514, 0.9689, 0.7827, 0.949, 0.7827, 0.949, 0.7514, 0.9913, 0.2043, 0.9913, 0.2345, 0.9714, 0.2345, 0.9714, 0.2043, 0.8981, 0.8448, 0.8981, 0.884, 0.8782, 0.884, 0.8782, 0.8448, 0.8245, 0.9279, 0.8245, 0.9592, 0.8046, 0.9592, 0.8046, 0.9279, 0.9913, 0.2345, 0.9913, 0.2646, 0.9714, 0.2646, 0.9714, 0.2345, 0.9714, 0.1329, 0.9714, 0.1641, 0.9515, 0.1641, 0.9515, 0.1329, 0.949, 0.681, 0.949, 0.6419, 0.9689, 0.6419, 0.9689, 0.681, 0.9689, 0.7269, 0.9689, 0.6968, 0.9888, 0.6968, 0.9888, 0.7269, 0.9689, 0.4698, 0.9689, 0.5011, 0.949, 0.5011, 0.949, 0.4698, 0.9689, 0.7827, 0.9689, 0.8218, 0.949, 0.8218, 0.949, 0.7827, 0.9689, 0.7571, 0.9689, 0.7269, 0.9888, 0.7269, 0.9888, 0.7571, 0.918, 0.8056, 0.918, 0.8448, 0.8981, 0.8448, 0.8981, 0.8056, 0.8245, 0.8967, 0.8245, 0.9279, 0.8046, 0.9279, 0.8046, 0.8967, 0.07956, 0.9397, 0.07956, 0.9698, 0.05967, 0.9698, 0.05967, 0.9397, 0.8981, 0.884, 0.8981, 0.9231, 0.8782, 0.9231, 0.8782, 0.884, 0.949, 0.7202, 0.949, 0.681, 0.9689, 0.681, 0.9689, 0.7202, 0.07956, 0.9698, 0.07956, 1.0, 0.05967, 1.0, 0.05967, 0.9698, 0.9714, 0.09373, 0.9714, 0.1329, 0.9515, 0.1329, 0.9515, 0.09373, 0.2803, 0.908, 0.2803, 0.9393, 0.2604, 0.9393, 0.2604, 0.908, 0.9689, 0.8218, 0.9689, 0.861, 0.949, 0.861, 0.949, 0.8218, 0.9888, 0.546, 0.9888, 0.5761, 0.9689, 0.5761, 0.9689, 0.546, 0.9689, 0.5011, 0.9689, 0.5402, 0.949, 0.5402, 0.949, 0.5011, 0.2803, 0.9393, 0.2803, 0.9705, 0.2604, 0.9705, 0.2604, 0.9393, 0.949, 0.7514, 0.949, 0.7202, 0.9689, 0.7202, 0.9689, 0.7514, 0.9327, 0.4383, 0.9327, 0.3864, 0.9515, 0.3864, 0.9515, 0.4383, 0.9327, 0.3864, 0.9327, 0.3346, 0.9515, 0.3346, 0.9515, 0.3864, 0.9327, 0.3346, 0.9327, 0.2827, 0.9515, 0.2827, 0.9515, 0.3346, 0.9327, 0.2308, 0.9327, 0.1789, 0.9515, 0.1789, 0.9515, 0.2308, 0.9327, 0.1789, 0.9327, 0.1271, 0.9515, 0.1271, 0.9515, 0.1789, 0.9327, 0.1271, 0.9327, 0.0752, 0.9515, 0.0752, 0.9515, 0.1271, 0.4492, 0.8847, 0.4492, 0.908, 0.397, 0.908, 0.397, 0.4698, 0.4492, 0.4698, 0.4492, 0.4932, 0.4492, 0.5323, 0.4492, 0.5715, 0.4492, 0.6106, 0.4492, 0.6498, 0.4492, 0.6889, 0.4492, 0.7281, 0.4492, 0.7672, 0.4492, 0.8064, 0.4492, 0.8456, 0.397, 0.4698, 0.397, 0.908, 0.3448, 0.908, 0.3448, 0.4698, 0.3448, 0.4698, 0.3448, 0.908, 0.2927, 0.908, 0.2927, 0.4698, 0.8372, 0.01582, 0.7851, 0.01582, 0.793, 1.886e-08, 0.8532, 0.0, 0.7851, 0.01582, 0.7329, 0.01582, 0.7329, 1.886e-08, 0.793, 1.886e-08, 0.7329, 0.01582, 0.6807, 0.01582, 0.6728, 1.886e-08, 0.7329, 1.886e-08, 0.6286, 0.454, 0.6807, 0.454, 0.6728, 0.4698, 0.6126, 0.4698, 0.6807, 0.454, 0.7329, 0.454, 0.7329, 0.4698, 0.6728, 0.4698, 0.7329, 0.454, 0.7851, 0.454, 0.793, 0.4698, 0.7329, 0.4698, 0.4492, 0.6983, 0.5093, 0.6983, 0.5093, 0.7363, 0.4492, 0.7363, 0.4492, 0.6602, 0.5093, 0.6602, 0.5093, 0.6983, 0.4492, 0.6983, 0.4492, 0.6221, 0.5093, 0.6221, 0.5093, 0.6602, 0.4492, 0.6602, 0.5093, 0.6221, 0.5694, 0.6221, 0.5694, 0.6602, 0.5093, 0.6602, 0.5694, 0.6221, 0.6296, 0.6221, 0.6296, 0.6602, 0.5694, 0.6602, 0.4492, 0.5841, 0.5093, 0.5841, 0.5093, 0.6221, 0.4492, 0.6221, 0.4492, 0.546, 0.5093, 0.546, 0.5093, 0.5841, 0.4492, 0.5841, 0.4492, 0.5079, 0.5093, 0.5079, 0.5093, 0.546, 0.4492, 0.546, 0.5093, 0.5079, 0.5694, 0.5079, 0.5694, 0.546, 0.5093, 0.546, 0.5694, 0.5079, 0.6296, 0.5079, 0.6296, 0.546, 0.5694, 0.546, 0.4492, 0.4698, 0.5093, 0.4698, 0.5093, 0.5079, 0.4492, 0.5079, 0.5093, 0.4698, 0.5694, 0.4698, 0.5694, 0.5079, 0.5093, 0.5079, 0.5694, 0.4698, 0.6296, 0.4698, 0.6296, 0.5079, 0.5694, 0.5079, 0.6897, 0.6983, 0.7498, 0.6983, 0.7498, 0.7363, 0.6897, 0.7363, 0.6897, 0.6602, 0.7498, 0.6602, 0.7498, 0.6983, 0.6897, 0.6983, 0.6897, 0.6221, 0.7498, 0.6221, 0.7498, 0.6602, 0.6897, 0.6602, 0.7498, 0.6221, 0.8099, 0.6221, 0.8099, 0.6602, 0.7498, 0.6602, 0.8099, 0.6221, 0.8701, 0.6221, 0.8701, 0.6602, 0.8099, 0.6602, 0.6897, 0.5841, 0.7498, 0.5841, 0.7498, 0.6221, 0.6897, 0.6221, 0.6897, 0.546, 0.7498, 0.546, 0.7498, 0.5841, 0.6897, 0.5841, 0.6897, 0.5079, 0.7498, 0.5079, 0.7498, 0.546, 0.6897, 0.546, 0.7498, 0.5079, 0.8099, 0.5079, 0.8099, 0.546, 0.7498, 0.546, 0.8099, 0.5079, 0.8701, 0.5079, 0.8701, 0.546, 0.8099, 0.546, 0.6897, 0.4698, 0.7498, 0.4698, 0.7498, 0.5079, 0.6897, 0.5079, 0.7498, 0.4698, 0.8099, 0.4698, 0.8099, 0.5079, 0.7498, 0.5079, 0.8099, 0.4698, 0.8701, 0.4698, 0.8701, 0.5079, 0.8099, 0.5079, 0.2405, 0.5481, 0.1804, 0.5481, 0.1804, 0.509, 0.2405, 0.509, 0.1804, 0.5481, 0.1203, 0.5481, 0.1203, 0.509, 0.1804, 0.509, 0.1203, 0.5481, 0.06013, 0.5481, 0.06013, 0.509, 0.1203, 0.509, 0.2405, 0.5873, 0.1804, 0.5873, 0.1804, 0.5481, 0.2405, 0.5481, 0.1804, 0.5873, 0.1203, 0.5873, 0.1203, 0.5481, 0.1804, 0.5481, 0.1203, 0.5873, 0.06013, 0.5873, 0.06013, 0.5481, 0.1203, 0.5481, 0.2405, 0.6265, 0.1804, 0.6265, 0.1804, 0.5873, 0.2405, 0.5873, 0.1804, 0.6265, 0.1203, 0.6265, 0.1203, 0.5873, 0.1804, 0.5873, 0.1203, 0.6265, 0.06013, 0.6265, 0.06013, 0.5873, 0.1203, 0.5873, 0.2405, 0.6656, 0.1804, 0.6656, 0.1804, 0.6265, 0.2405, 0.6265, 0.1804, 0.6656, 0.1203, 0.6656, 0.1203, 0.6265, 0.1804, 0.6265, 0.1203, 0.6656, 0.06013, 0.6656, 0.06013, 0.6265, 0.1203, 0.6265, 0.2405, 0.7048, 0.1804, 0.7048, 0.1804, 0.6656, 0.2405, 0.6656, 0.1804, 0.7048, 0.1203, 0.7048, 0.1203, 0.6656, 0.1804, 0.6656, 0.1203, 0.7048, 0.06013, 0.7048, 0.06013, 0.6656, 0.1203, 0.6656, 0.2405, 0.7439, 0.1804, 0.7439, 0.1804, 0.7048, 0.2405, 0.7048, 0.1804, 0.7439, 0.1203, 0.7439, 0.1203, 0.7048, 0.1804, 0.7048, 0.1203, 0.7439, 0.06013, 0.7439, 0.06013, 0.7048, 0.1203, 0.7048, 0.2405, 0.7831, 0.1804, 0.7831, 0.1804, 0.7439, 0.2405, 0.7439, 0.1804, 0.7831, 0.1203, 0.7831, 0.1203, 0.7439, 0.1804, 0.7439, 0.1203, 0.7831, 0.06013, 0.7831, 0.06013, 0.7439, 0.1203, 0.7439, 0.2405, 0.8222, 0.1804, 0.8222, 0.1804, 0.7831, 0.2405, 0.7831, 0.1804, 0.8222, 0.1203, 0.8222, 0.1203, 0.7831, 0.1804, 0.7831, 0.1203, 0.8222, 0.06013, 0.8222, 0.06013, 0.7831, 0.1203, 0.7831, 0.2405, 0.8614, 0.1804, 0.8614, 0.1804, 0.8222, 0.2405, 0.8222, 0.1804, 0.8614, 0.1203, 0.8614, 0.1203, 0.8222, 0.1804, 0.8222, 0.1203, 0.8614, 0.06013, 0.8614, 0.06013, 0.8222, 0.1203, 0.8222, 0.2405, 0.9005, 0.1804, 0.9005, 0.1804, 0.8614, 0.2405, 0.8614, 0.1804, 0.9005, 0.1203, 0.9005, 0.1203, 0.8614, 0.1804, 0.8614, 0.1203, 0.9005, 0.06013, 0.9005, 0.06013, 0.8614, 0.1203, 0.8614, 0.2405, 0.9397, 0.1804, 0.9397, 0.1804, 0.9005, 0.2405, 0.9005, 0.1804, 0.9397, 0.1203, 0.9397, 0.1203, 0.9005, 0.1804, 0.9005, 0.1203, 0.9397, 0.06013, 0.9397, 0.06013, 0.9005, 0.1203, 0.9005, 0.2405, 0.509, 0.1804, 0.509, 0.1804, 0.4698, 0.2405, 0.4698, 0.1804, 0.509, 0.1203, 0.509, 0.1203, 0.4698, 0.1804, 0.4698, 0.1203, 0.509, 0.06013, 0.509, 0.06013, 0.4698, 0.1203, 0.4698, 0.6897, 0.7363, 0.7498, 0.7363, 0.7498, 0.7744, 0.6897, 0.7744, 0.7498, 0.7363, 0.8099, 0.7363, 0.8099, 0.7744, 0.7498, 0.7744, 0.8099, 0.7363, 0.8701, 0.7363, 0.8701, 0.7744, 0.8099, 0.7744, 0.4492, 0.7363, 0.5093, 0.7363, 0.5093, 0.7744, 0.4492, 0.7744, 0.5093, 0.7363, 0.5694, 0.7363, 0.5694, 0.7744, 0.5093, 0.7744, 0.5694, 0.7363, 0.6296, 0.7363, 0.6296, 0.7744, 0.5694, 0.7744, 0.4492, 0.9405, 0.4492, 0.8807, 0.4875, 0.8807, 0.4875, 0.9405, 0.9888, 0.8883, 0.9975, 0.8883, 0.9975, 0.9481, 0.9888, 0.9481, 0.4754, 0.9786, 0.4666, 0.9786, 0.4666, 0.9405, 0.4754, 0.9405, 0.1581, 0.9995, 0.1493, 0.9995, 0.1493, 0.9397, 0.1581, 0.9397, 0.4754, 0.9405, 0.4841, 0.9405, 0.4841, 0.9786, 0.4754, 0.9786, 0.6132, 0.8967, 0.6132, 0.9565, 0.5749, 0.9565, 0.5749, 0.8967, 0.9888, 0.709, 0.9975, 0.709, 0.9975, 0.7687, 0.9888, 0.7687, 0.5539, 0.9786, 0.5451, 0.9786, 0.5451, 0.9405, 0.5539, 0.9405, 0.9913, 0.2646, 1.0, 0.2646, 1.0, 0.3244, 0.9913, 0.3244, 0.5364, 0.9405, 0.5451, 0.9405, 0.5451, 0.9786, 0.5364, 0.9786, 0.7663, 0.8967, 0.7663, 0.8369, 0.8046, 0.8369, 0.8046, 0.8967, 0.9888, 0.8285, 0.9975, 0.8285, 0.9975, 0.8883, 0.9888, 0.8883, 0.2104, 0.9778, 0.2017, 0.9778, 0.2017, 0.9397, 0.2104, 0.9397, 0.08828, 0.9995, 0.07956, 0.9995, 0.07956, 0.9397, 0.08828, 0.9397, 0.2191, 0.9397, 0.2279, 0.9397, 0.2279, 0.9778, 0.2191, 0.9778, 0.4875, 0.9405, 0.4875, 0.8807, 0.5258, 0.8807, 0.5258, 0.9405, 0.9888, 0.6492, 0.9975, 0.6492, 0.9975, 0.709, 0.9888, 0.709, 0.2191, 0.9778, 0.2104, 0.9778, 0.2104, 0.9397, 0.2191, 0.9397, 0.08828, 0.9397, 0.09701, 0.9397, 0.09701, 0.9995, 0.08828, 0.9995, 0.2279, 0.9397, 0.2366, 0.9397, 0.2366, 0.9778, 0.2279, 0.9778, 0.5258, 0.9405, 0.5258, 0.8807, 0.5641, 0.8807, 0.5641, 0.9405, 0.918, 0.7744, 0.9267, 0.7744, 0.9267, 0.8342, 0.918, 0.8342, 0.8957, 0.9924, 0.8869, 0.9924, 0.8869, 0.9543, 0.8957, 0.9543, 0.9975, 0.5296, 0.9888, 0.5296, 0.9888, 0.4698, 0.9975, 0.4698, 0.4492, 0.9405, 0.4579, 0.9405, 0.4579, 0.9786, 0.4492, 0.9786, 0.6898, 0.9565, 0.6898, 0.8967, 0.728, 0.8967, 0.728, 0.9565, 0.918, 0.8342, 0.9267, 0.8342, 0.9267, 0.894, 0.918, 0.894, 0.9976, 0.363, 0.9888, 0.363, 0.9888, 0.3249, 0.9976, 0.3249, 0.1145, 0.9995, 0.1057, 0.9995, 0.1057, 0.9397, 0.1145, 0.9397, 0.8782, 0.9543, 0.8869, 0.9543, 0.8869, 0.9924, 0.8782, 0.9924, 0.5749, 0.8967, 0.5749, 0.8369, 0.6132, 0.8369, 0.6132, 0.8967, 0.5641, 0.8807, 0.5728, 0.8807, 0.5728, 0.9405, 0.5641, 0.9405, 0.5364, 0.9786, 0.5277, 0.9786, 0.5277, 0.9405, 0.5364, 0.9405, 0.1232, 0.9995, 0.1145, 0.9995, 0.1145, 0.9397, 0.1232, 0.9397, 0.9044, 0.9543, 0.9131, 0.9543, 0.9131, 0.9924, 0.9044, 0.9924, 0.8046, 0.8967, 0.8046, 0.8369, 0.8429, 0.8369, 0.8429, 0.8967, 0.918, 0.894, 0.9267, 0.894, 0.9267, 0.9537, 0.918, 0.9537, 0.5103, 0.9786, 0.5015, 0.9786, 0.5015, 0.9405, 0.5103, 0.9405, 0.1319, 0.9995, 0.1232, 0.9995, 0.1232, 0.9397, 0.1319, 0.9397, 0.9888, 0.9481, 0.9975, 0.9481, 0.9975, 0.9862, 0.9888, 0.9862, 0.6898, 0.8967, 0.6898, 0.9565, 0.6515, 0.9565, 0.6515, 0.8967, 0.8715, 0.9565, 0.8628, 0.9565, 0.8628, 0.8967, 0.8715, 0.8967, 0.5713, 0.9786, 0.5626, 0.9786, 0.5626, 0.9405, 0.5713, 0.9405, 0.1406, 0.9995, 0.1319, 0.9995, 0.1319, 0.9397, 0.1406, 0.9397, 0.4579, 0.9405, 0.4666, 0.9405, 0.4666, 0.9786, 0.4579, 0.9786, 0.6132, 0.9565, 0.6132, 0.8967, 0.6515, 0.8967, 0.6515, 0.9565, 0.4481, 0.9678, 0.4394, 0.9678, 0.4394, 0.908, 0.4481, 0.908, 0.8516, 0.9813, 0.8429, 0.9813, 0.8429, 0.9432, 0.8516, 0.9432, 0.1406, 0.9397, 0.1493, 0.9397, 0.1493, 0.9995, 0.1406, 0.9995, 0.5539, 0.9405, 0.5626, 0.9405, 0.5626, 0.9786, 0.5539, 0.9786, 0.6898, 0.8967, 0.6898, 0.8369, 0.728, 0.8369, 0.728, 0.8967, 0.9975, 0.4365, 0.9888, 0.4365, 0.9888, 0.3767, 0.9975, 0.3767, 0.193, 0.9778, 0.1842, 0.9778, 0.1842, 0.9397, 0.193, 0.9397, 0.1668, 0.9995, 0.1581, 0.9995, 0.1581, 0.9397, 0.1668, 0.9397, 0.193, 0.9397, 0.2017, 0.9397, 0.2017, 0.9778, 0.193, 0.9778, 0.6898, 0.8369, 0.6898, 0.8967, 0.6515, 0.8967, 0.6515, 0.8369, 1.0, 0.2641, 0.9913, 0.2641, 0.9913, 0.2043, 1.0, 0.2043, 0.9801, 0.363, 0.9714, 0.363, 0.9714, 0.3249, 0.9801, 0.3249, 0.9888, 0.7687, 0.9975, 0.7687, 0.9975, 0.8285, 0.9888, 0.8285, 0.1755, 0.9397, 0.1842, 0.9397, 0.1842, 0.9778, 0.1755, 0.9778, 0.6132, 0.8967, 0.6132, 0.8369, 0.6515, 0.8369, 0.6515, 0.8967, 1.0, 0.2027, 0.9913, 0.2027, 0.9913, 0.1429, 1.0, 0.1429, 0.9267, 0.9918, 0.918, 0.9918, 0.918, 0.9537, 0.9267, 0.9537, 0.1668, 0.9397, 0.1755, 0.9397, 0.1755, 0.9995, 0.1668, 0.9995, 0.5103, 0.9405, 0.519, 0.9405, 0.519, 0.9786, 0.5103, 0.9786, 0.7663, 0.8369, 0.7663, 0.8967, 0.728, 0.8967, 0.728, 0.8369, 1.0, 0.1429, 0.9913, 0.1429, 0.9913, 0.08311, 1.0, 0.08311, 0.8604, 0.9813, 0.8516, 0.9813, 0.8516, 0.9432, 0.8604, 0.9432, 0.8628, 0.8369, 0.8715, 0.8369, 0.8715, 0.8967, 0.8628, 0.8967, 0.519, 0.9405, 0.5277, 0.9405, 0.5277, 0.9786, 0.519, 0.9786, 0.7663, 0.9565, 0.7663, 0.8967, 0.8046, 0.8967, 0.8046, 0.9565, 1.0, 0.08311, 0.9913, 0.08311, 0.9913, 0.02333, 1.0, 0.02333, 0.9888, 0.363, 0.9801, 0.363, 0.9801, 0.3249, 0.9888, 0.3249, 0.09701, 0.9397, 0.1057, 0.9397, 0.1057, 0.9995, 0.09701, 0.9995, 0.4841, 0.9405, 0.4928, 0.9405, 0.4928, 0.9786, 0.4841, 0.9786, 0.728, 0.9565, 0.728, 0.8967, 0.7663, 0.8967, 0.7663, 0.9565, 0.9975, 0.6492, 0.9888, 0.6492, 0.9888, 0.5894, 0.9975, 0.5894, 0.5015, 0.9786, 0.4928, 0.9786, 0.4928, 0.9405, 0.5015, 0.9405, 0.9888, 0.5296, 0.9975, 0.5296, 0.9975, 0.5894, 0.9888, 0.5894, 0.8957, 0.9543, 0.9044, 0.9543, 0.9044, 0.9924, 0.8957, 0.9924])
me_cube_001.materials.append(mat_material_001)
me_cube_001.materials.append(mat_material_002)
me_cube_001.materials.append(mat_material_003)
me_cube_001.materials.append(mat_material_004)
me_cube_001.use_remesh_preserve_volume = False
me_cube_001.use_remesh_preserve_attributes = False
me_cube_001.use_mirror_vertex_groups = False
me_cube_001.update()

# ---- objects
ob_cube = bpy.data.objects.new('Cube', me_cube_001)

# ---- transforms, parenting, visibility, modifiers, constraints
ob_cube.location = (0.0, 0.0, 0.0)
ob_cube.lineart.crease_threshold = 0.0

# ---- collection membership
col_collection_1.objects.link(ob_cube)

# ---- scene / render settings (as saved in the file)
scene.frame_start = 1; scene.frame_end = 250; scene.frame_set(2)
scene.render.engine = 'BLENDER_EEVEE_NEXT'
scene.render.resolution_percentage = 50
scene.render.dither_intensity = 0.0
scene.cycles.use_denoising = False
scene.cycles.samples = 128
scene.cycles.sampling_pattern = 'TABULATED_SOBOL'
scene.cycles.light_sampling_threshold = 0.0
scene.cycles.use_adaptive_sampling = False
scene.cycles.use_light_tree = False
scene.cycles.blur_glossy = 0.0
scene.cycles.sample_clamp_indirect = 0.0
scene.view_settings.view_transform = 'Standard'
bpy.context.view_layer.update()

# ---- added for rendering (the .blend has no active camera and no usable light): camera, sun
cam_auto = bpy.data.cameras.new('AutoCamera')
cam_auto.lens = 50.0
cam_auto.sensor_width = 36.0
cam_auto.clip_end = 1000.0
ob_auto_camera = bpy.data.objects.new('AutoCamera', cam_auto)
scene.collection.objects.link(ob_auto_camera)
ob_auto_camera.location = (14.7144, -17.4433, 15.6249)
ob_auto_camera.rotation_euler = (1.09748, -7.21219e-08, 0.694738)
scene.camera = ob_auto_camera
light_auto_sun = bpy.data.lights.new('AutoSun', 'SUN')
light_auto_sun.energy = 3.0
light_auto_sun.angle = 0.0523599
ob_auto_sun = bpy.data.objects.new('AutoSun', light_auto_sun)
scene.collection.objects.link(ob_auto_sun)
ob_auto_sun.rotation_euler = (0.872665, 0.174533, 0.523599)
bpy.context.view_layer.update()
